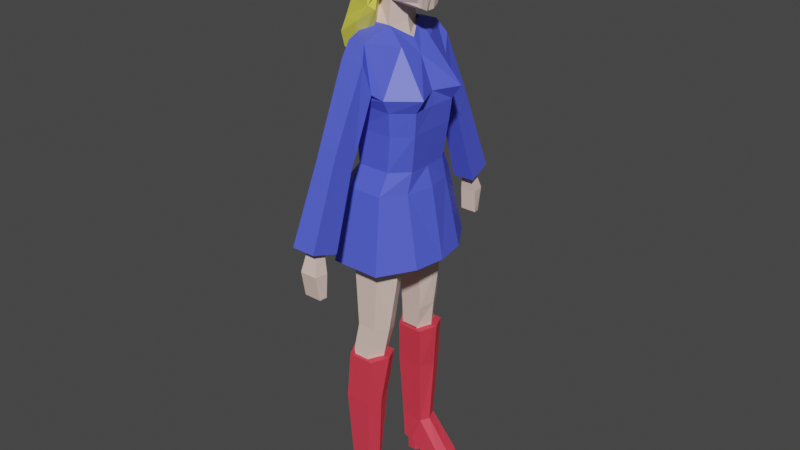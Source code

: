 # Source: female2.blend  (saved by Blender 2.82.7; exported with 4.5.12 LTS)
import bpy
from mathutils import Matrix  # noqa: F401  (used for matrix-valued properties, if any)

bpy.ops.wm.read_factory_settings(use_empty=True)
scene = bpy.context.scene
scene.name = 'Scene'

# ---- collections
col_collection = bpy.data.collections.new('Collection'); scene.collection.children.link(col_collection)

# ---- materials (node trees are filled in below, after node groups)
mat_skin = bpy.data.materials.new('skin')
mat_skin.alpha_threshold = 0.0
mat_skin.use_transparent_shadow = False
mat_skin.line_color = (0.0, 0.0, 0.0, 1.0)
mat_dress = bpy.data.materials.new('DRESS')
mat_dress.use_transparent_shadow = False
mat_bvoots = bpy.data.materials.new('BVOOTS')
mat_bvoots.use_transparent_shadow = False
mat_haare = bpy.data.materials.new('Haare')
mat_haare.use_transparent_shadow = False
mat_head_band = bpy.data.materials.new('HEAD BAND')
mat_head_band.use_transparent_shadow = False

# ---- material node trees
mat_skin.use_nodes = True; mat_skin.node_tree.nodes.clear()
_N = mat_skin.node_tree.nodes; _L = mat_skin.node_tree.links
n0 = _N.new('ShaderNodeOutputMaterial'); n0.name = 'Material Output'; n0.location = (300, 300)
n1 = _N.new('ShaderNodeBsdfPrincipled'); n1.name = 'Principled BSDF'; n1.location = (10, 300)
n1.distribution = 'GGX'
n1.subsurface_method = 'BURLEY'
n1.inputs[0].default_value = (0.8, 0.6046, 0.528, 1.0)
n1.inputs[2].default_value = 0.4
n1.inputs[3].default_value = 1.45
n1.inputs[27].default_value = (0.0, 0.0, 0.0, 1.0)
n1.inputs[28].default_value = 1.0
_L.new(n1.outputs[0], n0.inputs[0])
n0.is_active_output = True
mat_dress.use_nodes = True; mat_dress.node_tree.nodes.clear()
_N = mat_dress.node_tree.nodes; _L = mat_dress.node_tree.links
n0 = _N.new('ShaderNodeOutputMaterial'); n0.name = 'Material Output'; n0.location = (300, 300)
n1 = _N.new('ShaderNodeBsdfPrincipled'); n1.name = 'Principled BSDF'; n1.location = (10, 300)
n1.distribution = 'GGX'
n1.subsurface_method = 'BURLEY'
n1.inputs[0].default_value = (0.08157, 0.1099, 0.8, 1.0)
n1.inputs[3].default_value = 1.45
n1.inputs[27].default_value = (0.0, 0.0, 0.0, 1.0)
n1.inputs[28].default_value = 1.0
_L.new(n1.outputs[0], n0.inputs[0])
n0.is_active_output = True
mat_bvoots.use_nodes = True; mat_bvoots.node_tree.nodes.clear()
_N = mat_bvoots.node_tree.nodes; _L = mat_bvoots.node_tree.links
n0 = _N.new('ShaderNodeOutputMaterial'); n0.name = 'Material Output'; n0.location = (300, 300)
n1 = _N.new('ShaderNodeBsdfPrincipled'); n1.name = 'Principled BSDF'; n1.location = (10, 300)
n1.distribution = 'GGX'
n1.subsurface_method = 'BURLEY'
n1.inputs[0].default_value = (0.8, 0.04611, 0.07681, 1.0)
n1.inputs[3].default_value = 1.45
n1.inputs[27].default_value = (0.0, 0.0, 0.0, 1.0)
n1.inputs[28].default_value = 1.0
_L.new(n1.outputs[0], n0.inputs[0])
n0.is_active_output = True
mat_haare.use_nodes = True; mat_haare.node_tree.nodes.clear()
_N = mat_haare.node_tree.nodes; _L = mat_haare.node_tree.links
n0 = _N.new('ShaderNodeOutputMaterial'); n0.name = 'Material Output'; n0.location = (300, 300)
n1 = _N.new('ShaderNodeBsdfPrincipled'); n1.name = 'Principled BSDF'; n1.location = (10, 300)
n1.distribution = 'GGX'
n1.subsurface_method = 'BURLEY'
n1.inputs[0].default_value = (0.8, 0.7432, 0.08888, 1.0)
n1.inputs[3].default_value = 1.45
n1.inputs[27].default_value = (0.0, 0.0, 0.0, 1.0)
n1.inputs[28].default_value = 1.0
_L.new(n1.outputs[0], n0.inputs[0])
n0.is_active_output = True
mat_head_band.use_nodes = True; mat_head_band.node_tree.nodes.clear()
_N = mat_head_band.node_tree.nodes; _L = mat_head_band.node_tree.links
n0 = _N.new('ShaderNodeOutputMaterial'); n0.name = 'Material Output'; n0.location = (300, 300)
n1 = _N.new('ShaderNodeBsdfPrincipled'); n1.name = 'Principled BSDF'; n1.location = (10, 300)
n1.distribution = 'GGX'
n1.subsurface_method = 'BURLEY'
n1.inputs[0].default_value = (0.8, 0.1423, 0.4614, 1.0)
n1.inputs[3].default_value = 1.45
n1.inputs[27].default_value = (0.0, 0.0, 0.0, 1.0)
n1.inputs[28].default_value = 1.0
_L.new(n1.outputs[0], n0.inputs[0])
n0.is_active_output = True

# ---- world
world_world = bpy.data.worlds.new('World'); scene.world = world_world
world_world.use_nodes = True; world_world.node_tree.nodes.clear()
_N = world_world.node_tree.nodes; _L = world_world.node_tree.links
n0 = _N.new('ShaderNodeOutputWorld'); n0.name = 'World Output'; n0.location = (300, 300)
n1 = _N.new('ShaderNodeBackground'); n1.name = 'Background'; n1.location = (10, 300)
n1.inputs[0].default_value = (0.05088, 0.05088, 0.05088, 1.0)
_L.new(n1.outputs[0], n0.inputs[0])
n0.is_active_output = True
world_world.color = (0.05088, 0.05088, 0.05088)
world_world.use_sun_shadow = False
world_world.sun_shadow_jitter_overblur = 0.0

# ---- meshes
me_cube = bpy.data.meshes.new('Cube')
me_cube.from_pydata([(-0.01451, 0.393, 1.413), (0.1159, 0.3228, 0.159), (0.1018, 0.2664, 0.5441), (0.1266, 0.2759, 0.8086), (-0.1419, 0.393, 1.413), (-0.1942, 0.3228, 0.159), (0.1321, 0.2869, 0.9971), (0.04591, 0.3073, 1.32), (-0.3089, 0.0, 0.1628), (0.08083, 0.0, 1.49), (-0.2085, 0.0, 1.49), (0.2212, 0.0, 0.1628), (-0.1662, 0.3171, 1.392), (-0.1932, 0.2869, 1.036), (-0.1574, 0.2759, 0.8086), (-0.133, 0.2664, 0.5441), (0.2273, 0.0, 1.103), (0.2411, 0.0, 0.9971), (0.2319, 0.0, 0.8086), (0.1903, 0.0, 0.5348), (-0.2339, 0.0, 1.175), (-0.22, 0.0, 1.036), (-0.1778, 0.0, 0.8086), (-0.1964, 0.0, 0.5348), (0.2012, 0.05297, -0.02473), (-0.2807, 0.05297, -0.02473), (-0.2807, 0.0, -0.03366), (0.2012, 0.0, -0.03366), (-0.2807, 0.0, -0.03366), (0.2012, 0.0, -0.03366), (-0.1327, 0.1687, -0.9388), (0.05871, 0.1687, -0.9388), (-0.1327, 0.1687, -0.9388), (0.05871, 0.1687, -0.9388), (-0.1105, 0.4075, -0.8744), (0.04847, 0.4075, -0.8744), (0.006179, 0.1912, -1.152), (-0.1464, 0.4291, -1.115), (0.006179, 0.1912, -1.152), (-0.1468, 0.1912, -1.152), (0.004823, 0.4291, -1.115), (-0.1468, 0.1912, -1.152), (-0.1283, 0.1151, -0.4917), (0.09214, 0.1151, -0.4917), (-0.1283, 0.1151, -0.4917), (-0.1387, 0.4053, -0.372), (0.08418, 0.4053, -0.372), (0.09214, 0.1151, -0.4917), (-0.162, 0.09274, -0.2403), (-0.0859, 0.4217, -0.07377), (0.1037, 0.09274, -0.2403), (0.04555, 0.4217, -0.07377), (0.1211, 0.264, 0.3375), (-0.1559, 0.264, 0.3375), (0.1889, 0.0, 0.3395), (-0.2646, 0.0, 0.3395), (-0.2085, 0.2321, 1.49), (0.2085, 0.2779, 0.1607), (-0.2594, 0.2779, 0.1607), (0.06187, 0.1601, 1.49), (0.1903, 0.1176, 0.5399), (0.2319, 0.1348, 0.8086), (0.2503, 0.2074, 0.9971), (0.3266, 0.2185, 1.103), (-0.1964, 0.1176, 0.5399), (-0.1778, 0.1348, 0.8086), (-0.22, 0.2074, 1.036), (-0.2339, 0.2185, 1.175), (-0.2646, 0.2459, 0.3384), (0.1889, 0.2459, 0.3384), (0.2112, 0.0, 0.06457), (-0.2915, 0.0, 0.06457), (-0.2339, 0.2892, 0.06843), (0.2041, 0.2892, 0.06843), (0.108, 0.2881, -0.9066), (-0.1587, 0.2881, -0.9066), (-0.2188, 0.3101, -1.134), (0.0722, 0.3101, -1.134), (0.1805, 0.2743, -0.4319), (-0.1889, 0.2743, -0.4319), (-0.186, 0.2923, -0.1578), (0.1846, 0.2923, -0.1578), (-0.2915, 0.1576, 0.06667), (0.2112, 0.1576, 0.06667), (-0.01638, 0.4647, 1.298), (-0.1419, 0.4647, 1.298), (0.007853, 0.466, 1.187), (-0.1123, 0.466, 1.187), (0.01532, 0.7786, 0.663), (-0.07112, 0.7786, 0.663), (0.02746, 0.7263, 0.5956), (-0.05625, 0.7263, 0.5956), (-0.002868, 0.976, 0.04759), (-0.0961, 0.976, 0.04759), (0.01023, 0.9046, 0.02097), (-0.08006, 0.9046, 0.02097), (-0.07112, 0.7374, 0.762), (-0.05625, 0.6871, 0.6751), (0.01532, 0.7374, 0.762), (0.02746, 0.6871, 0.6751), (0.0318, 1.031, -0.1249), (-0.1154, 1.031, -0.1249), (0.0449, 0.9208, -0.1292), (-0.09932, 0.9208, -0.1292), (0.0318, 0.9935, -0.334), (-0.1154, 0.9935, -0.334), (0.0449, 0.9334, -0.3273), (-0.09932, 0.9334, -0.3273), (0.005583, 0.1596, 1.573), (-0.1556, 0.1596, 1.573), (0.05901, 0.0, 1.587), (-0.1867, 0.0, 1.587), (-0.003649, 0.125, 1.764), (-0.1372, 0.09351, 1.73), (0.05435, 0.0, 1.7), (-0.1484, 0.0, 1.724), (-0.07862, 0.1214, 1.769), (-0.04484, 0.1587, 2.235), (0.2246, 0.09986, 1.769), (0.0443, 0.1355, 2.268), (-0.05677, 0.0, 2.259), (0.2453, 0.0, 1.699), (0.08686, 0.0, 2.322), (-0.05069, 0.1018, 2.153), (-0.1324, 0.1726, 2.022), (-0.08884, 0.1687, 1.891), (0.2056, 0.1785, 2.188), (0.2121, 0.2015, 2.022), (0.2538, 0.1661, 1.891), (0.271, 0.0, 2.188), (0.3031, 0.0, 2.022), (0.2903, 0.0, 1.881), (-0.1173, 0.0, 2.152), (-0.2004, 0.0, 2.022), (-0.1523, 0.0, 1.881), (-0.05732, 0.07991, 2.252), (0.2607, 0.03799, 1.707), (0.08918, 0.04347, 2.317), (0.2903, 0.05168, 1.883), (0.3031, 0.0599, 2.022), (0.2631, 0.05716, 2.188), (-0.1523, 0.05168, 1.883), (-0.2004, 0.0599, 2.022), (-0.1025, 0.02742, 2.147), (-0.05258, 0.1276, 2.243), (0.2556, 0.08807, 1.733), (-0.1426, 0.1006, 1.887), (-0.16, 0.1235, 2.022), (-0.07819, 0.08012, 2.151), (0.06872, 0.1197, 2.274), (0.2841, 0.114, 1.887), (0.2778, 0.1389, 2.022), (0.2404, 0.1325, 2.188), (0.1214, 0.1381, 1.769), (-0.01532, 0.1618, 2.235), (0.0172, 0.1638, 2.235), (-0.004183, 0.0, 2.257), (0.02777, 0.0, 2.255), (0.177, 0.0, 1.696), (-0.004743, 0.1879, 1.891), (0.1428, 0.1879, 1.891), (-0.03256, 0.2178, 2.022), (0.1353, 0.2178, 2.022), (-0.002761, 0.1052, 2.154), (0.09242, 0.1096, 2.148), (0.1617, 0.03799, 1.716), (0.05334, 0.03799, 1.714), (-0.008302, 0.07991, 2.251), (0.04072, 0.07991, 2.249), (-0.01373, 0.1257, 2.243), (0.02319, 0.1218, 2.242), (0.1415, 0.08807, 1.743), (0.0275, 0.08807, 1.742), (-0.1487, 0.0352, 1.773), (0.08802, 0.02173, 2.319), (0.2903, 0.009008, 1.882), (0.3031, 0.01714, 2.022), (0.2671, 0.02858, 2.188), (-0.05705, 0.05818, 2.256), (0.253, 0.01899, 1.703), (-0.1523, 0.009008, 1.882), (-0.2004, 0.01714, 2.022), (-0.1093, 0.009, 2.147), (0.06392, 0.01899, 1.704), (0.1694, 0.01899, 1.706), (0.03425, 0.05818, 2.252), (-0.006242, 0.05818, 2.254), (0.3287, 0.0, 1.883), (0.3287, 0.01116, 1.884), (0.2012, 0.05297, -0.02473), (-0.2807, 0.05297, -0.02473), (-0.004435, 0.442, -1.258), (-0.004964, 0.2045, -1.279), (-0.1168, 0.442, -1.258), (-0.1863, 0.3232, -1.269), (0.05452, 0.3232, -1.269), (-0.1189, 0.2045, -1.279), (-0.1173, 0.0, 2.152)], [(36, 31), (30, 39), (30, 42), (41, 38)], [(61, 62, 17, 18), (62, 63, 16, 17), (67, 56, 4, 12), (60, 61, 18, 19), (53, 15, 2, 52), (7, 12, 87, 86), (63, 59, 9, 16), (69, 60, 19, 54), (0, 4, 109, 108), (15, 14, 3, 2), (14, 13, 6, 3), (13, 12, 7, 6), (68, 64, 15, 53), (64, 65, 14, 15), (65, 66, 13, 14), (66, 67, 12, 13), (83, 70, 27, 24), (82, 72, 25), (24, 27, 29), (27, 26, 28, 29), (45, 46, 35, 34), (79, 45, 34, 75), (78, 43, 33, 74), (34, 35, 40, 37), (75, 34, 37, 76), (74, 33, 38, 77), (81, 50, 43, 78), (80, 49, 45, 79), (49, 51, 46, 45), (5, 1, 51, 49), (72, 5, 49, 80), (73, 24, 50, 81), (58, 68, 53, 5), (57, 69, 54, 11), (5, 53, 52, 1), (1, 52, 69, 57), (8, 55, 68, 58), (26, 25, 28), (71, 82, 25, 26), (73, 83, 24), (21, 20, 67, 66), (22, 21, 66, 65), (23, 22, 65, 64), (55, 23, 64, 68), (59, 0, 108), (52, 2, 60, 69), (7, 0, 59, 63), (2, 3, 61, 60), (20, 10, 56, 67), (6, 7, 63, 62), (3, 6, 62, 61), (1, 57, 83, 73), (8, 58, 82, 71), (1, 73, 81, 51), (25, 72, 80, 48), (48, 80, 79, 44), (51, 81, 78, 46), (35, 74, 77, 40), (32, 75, 76, 41), (46, 78, 74, 35), (44, 79, 75, 32), (58, 5, 72, 82), (57, 11, 70, 83), (31, 30, 32, 41, 39, 38, 36, 33), (43, 44, 42, 32, 30, 33, 31, 47), (50, 48, 42, 44, 43, 47), (97, 96, 89, 91), (4, 0, 84, 85), (12, 4, 85, 87), (0, 7, 86, 84), (89, 88, 92, 93), (96, 98, 88, 89), (98, 99, 90, 88), (99, 97, 91, 90), (93, 92, 100, 101), (88, 90, 94, 92), (90, 91, 95, 94), (91, 89, 93, 95), (86, 87, 97, 99), (84, 86, 99, 98), (85, 84, 98, 96), (87, 85, 96, 97), (101, 100, 104, 105), (92, 94, 102, 100), (94, 95, 103, 102), (95, 93, 101, 103), (107, 105, 104, 106), (100, 102, 106, 104), (102, 103, 107, 106), (103, 101, 105, 107), (108, 109, 113, 112), (112, 113, 115, 114), (56, 10, 111, 109), (9, 59, 108, 110), (4, 56, 109), (110, 108, 112, 114), (109, 111, 115, 113), (148, 144, 117, 123), (164, 155, 119, 126), (186, 178, 120, 156), (184, 179, 121, 158), (177, 174, 122, 129), (179, 175, 131, 121), (175, 176, 188), (176, 177, 129, 130), (153, 160, 128, 118), (160, 162, 127, 128), (162, 164, 126, 127), (113, 146, 125, 116), (146, 147, 124, 125), (147, 148, 123, 124), (181, 182, 143, 142), (180, 181, 142, 141), (173, 180, 141, 113), (151, 152, 140, 139), (150, 151, 139, 138), (145, 150, 138, 136), (152, 149, 137, 140), (171, 145, 136, 165), (169, 144, 135, 167), (182, 178, 135, 143), (154, 117, 144, 169), (153, 118, 145, 171), (126, 119, 149, 152), (118, 128, 150, 145), (128, 127, 151, 150), (127, 126, 152, 151), (142, 143, 148, 147), (141, 142, 147, 146), (113, 141, 146), (143, 135, 144, 148), (112, 153, 171, 172), (119, 155, 170, 149), (155, 154, 169, 170), (149, 170, 168, 137), (170, 169, 167, 168), (172, 171, 165, 166), (124, 123, 163, 161), (161, 163, 164, 162), (125, 124, 161, 159), (159, 161, 162, 160), (116, 125, 159, 112), (112, 159, 160, 153), (183, 184, 158, 114), (174, 185, 157, 122), (185, 186, 156, 157), (123, 117, 154, 163), (163, 154, 155, 164), (168, 167, 186, 185), (137, 168, 185, 174), (166, 165, 184, 183), (132, 120, 178, 182, 197), (115, 134, 180, 173), (134, 133, 181, 180), (133, 132, 197, 182, 181), (139, 140, 177, 176), (138, 139, 176, 175), (136, 138, 175, 179), (140, 137, 174, 177), (165, 136, 179, 184), (167, 135, 178, 186), (131, 175, 188, 187), (176, 130, 187, 188), (25, 24, 50, 48), (28, 25, 24, 29), (24, 189, 50), (189, 190, 48, 50), (190, 25, 48), (112, 172, 166, 183, 114), (113, 116, 112), (115, 173, 113), (40, 77, 195, 191), (41, 76, 194, 196), (37, 40, 191, 193), (76, 37, 193, 194), (77, 38, 192, 195)])
_uv = me_cube.uv_layers.new(name='UVMap')
_uv.uv.foreach_set('vector', [0.475, 0.5569, 0.525, 0.5569, 0.525, 0.625, 0.475, 0.625, 0.525, 0.5569, 0.575, 0.5569, 0.575, 0.625, 0.525, 0.625, 0.575, 0.1931, 0.625, 0.1931, 0.625, 0.25, 0.575, 0.25, 0.425, 0.5569, 0.475, 0.5569, 0.475, 0.625, 0.425, 0.625, 0.3993, 0.25, 0.425, 0.25, 0.425, 0.5, 0.3993, 0.5, 0.575, 0.5, 0.575, 0.25, 0.575, 0.25, 0.575, 0.5, 0.575, 0.5569, 0.625, 0.5569, 0.625, 0.625, 0.575, 0.625, 0.3993, 0.5569, 0.425, 0.5569, 0.425, 0.625, 0.3993, 0.625, 0.625, 0.5, 0.875, 0.5, 0.875, 0.5, 0.625, 0.5, 0.425, 0.25, 0.475, 0.25, 0.475, 0.5, 0.425, 0.5, 0.475, 0.25, 0.525, 0.25, 0.525, 0.5, 0.475, 0.5, 0.525, 0.25, 0.575, 0.25, 0.575, 0.5, 0.525, 0.5, 0.3993, 0.1931, 0.425, 0.1931, 0.425, 0.25, 0.3993, 0.25, 0.425, 0.1931, 0.475, 0.1931, 0.475, 0.25, 0.425, 0.25, 0.475, 0.1931, 0.525, 0.1931, 0.525, 0.25, 0.475, 0.25, 0.525, 0.1931, 0.575, 0.1931, 0.575, 0.25, 0.525, 0.25, 0.375, 0.5569, 0.375, 0.625, 0.375, 0.625, 0.375, 0.5569, 0.375, 0.1931, 0.375, 0.25, 0.375, 0.1931, 0.375, 0.5569, 0.375, 0.625, 0.375, 0.625, 0.0, 0.0, 0.0, 0.0, 0.0, 0.0, 0.0, 0.0, 0.375, 0.25, 0.375, 0.5, 0.375, 0.5, 0.375, 0.25, 0.375, 0.25, 0.375, 0.25, 0.375, 0.25, 0.375, 0.25, 0.375, 0.5, 0.375, 0.5, 0.375, 0.5, 0.375, 0.5, 0.375, 0.25, 0.375, 0.5, 0.375, 0.5, 0.375, 0.25, 0.375, 0.25, 0.375, 0.25, 0.375, 0.25, 0.375, 0.25, 0.375, 0.5, 0.375, 0.5, 0.375, 0.5, 0.375, 0.5, 0.375, 0.5, 0.375, 0.5, 0.375, 0.5, 0.375, 0.5, 0.375, 0.25, 0.375, 0.25, 0.375, 0.25, 0.375, 0.25, 0.375, 0.25, 0.375, 0.5, 0.375, 0.5, 0.375, 0.25, 0.375, 0.25, 0.375, 0.5, 0.375, 0.5, 0.375, 0.25, 0.375, 0.25, 0.375, 0.25, 0.375, 0.25, 0.375, 0.25, 0.375, 0.5, 0.375, 0.5, 0.375, 0.5, 0.375, 0.5, 0.375, 0.1931, 0.3993, 0.1931, 0.3993, 0.25, 0.375, 0.25, 0.375, 0.5569, 0.3993, 0.5569, 0.3993, 0.625, 0.375, 0.625, 0.375, 0.25, 0.3993, 0.25, 0.3993, 0.5, 0.375, 0.5, 0.375, 0.5, 0.3993, 0.5, 0.3993, 0.5569, 0.375, 0.5569, 0.375, 0.125, 0.3993, 0.125, 0.3993, 0.1931, 0.375, 0.1931, 0.375, 0.125, 0.1875, 0.09657, 0.375, 0.125, 0.375, 0.125, 0.375, 0.1931, 0.375, 0.1931, 0.375, 0.125, 0.375, 0.5, 0.375, 0.5569, 0.375, 0.5, 0.525, 0.125, 0.575, 0.125, 0.575, 0.1931, 0.525, 0.1931, 0.475, 0.125, 0.525, 0.125, 0.525, 0.1931, 0.475, 0.1931, 0.425, 0.125, 0.475, 0.125, 0.475, 0.1931, 0.425, 0.1931, 0.3993, 0.125, 0.425, 0.125, 0.425, 0.1931, 0.3993, 0.1931, 0.625, 0.5569, 0.625, 0.5, 0.625, 0.5569, 0.3993, 0.5, 0.425, 0.5, 0.425, 0.5569, 0.3993, 0.5569, 0.575, 0.5, 0.625, 0.5, 0.625, 0.5569, 0.575, 0.5569, 0.425, 0.5, 0.475, 0.5, 0.475, 0.5569, 0.425, 0.5569, 0.575, 0.125, 0.625, 0.125, 0.625, 0.1931, 0.575, 0.1931, 0.525, 0.5, 0.575, 0.5, 0.575, 0.5569, 0.525, 0.5569, 0.475, 0.5, 0.525, 0.5, 0.525, 0.5569, 0.475, 0.5569, 0.375, 0.5, 0.375, 0.5569, 0.375, 0.5569, 0.375, 0.5, 0.375, 0.125, 0.375, 0.1931, 0.375, 0.1931, 0.375, 0.125, 0.375, 0.5, 0.375, 0.5, 0.375, 0.5, 0.375, 0.5, 0.375, 0.25, 0.375, 0.25, 0.375, 0.25, 0.375, 0.25, 0.375, 0.25, 0.375, 0.25, 0.375, 0.25, 0.375, 0.25, 0.375, 0.5, 0.375, 0.5, 0.375, 0.5, 0.375, 0.5, 0.375, 0.5, 0.375, 0.5, 0.375, 0.5, 0.375, 0.5, 0.375, 0.25, 0.375, 0.25, 0.375, 0.25, 0.375, 0.25, 0.375, 0.5, 0.375, 0.5, 0.375, 0.5, 0.375, 0.5, 0.375, 0.25, 0.375, 0.25, 0.375, 0.25, 0.375, 0.25, 0.375, 0.1931, 0.375, 0.25, 0.375, 0.25, 0.375, 0.1931, 0.375, 0.5569, 0.375, 0.625, 0.375, 0.625, 0.375, 0.5569, 0.0, 0.0, 0.0, 0.0, 0.375, 0.25, 0.375, 0.25, 0.0, 0.0, 0.0, 0.0, 0.0, 0.0, 0.0, 0.0, 0.0, 0.0, 0.0, 0.0, 0.0, 0.0, 0.375, 0.25, 0.0, 0.0, 0.0, 0.0, 0.0, 0.0, 0.1875, 0.25, 0.375, 0.5, 0.375, 0.25, 0.0, 0.0, 0.0, 0.0, 0.0, 0.0, 0.1875, 0.25, 0.575, 0.25, 0.625, 0.25, 0.625, 0.25, 0.575, 0.25, 0.875, 0.5, 0.625, 0.5, 0.625, 0.5, 0.875, 0.5, 0.575, 0.25, 0.625, 0.25, 0.625, 0.25, 0.575, 0.25, 0.625, 0.5, 0.575, 0.5, 0.575, 0.5, 0.625, 0.5, 0.875, 0.5, 0.625, 0.5, 0.625, 0.5, 0.875, 0.5, 0.875, 0.5, 0.625, 0.5, 0.625, 0.5, 0.875, 0.5, 0.625, 0.5, 0.575, 0.5, 0.575, 0.5, 0.625, 0.5, 0.575, 0.5, 0.575, 0.25, 0.575, 0.25, 0.575, 0.5, 0.875, 0.5, 0.625, 0.5, 0.625, 0.5, 0.875, 0.5, 0.625, 0.5, 0.575, 0.5, 0.575, 0.5, 0.625, 0.5, 0.575, 0.5, 0.575, 0.25, 0.575, 0.25, 0.575, 0.5, 0.575, 0.25, 0.625, 0.25, 0.625, 0.25, 0.575, 0.25, 0.575, 0.5, 0.575, 0.25, 0.575, 0.25, 0.575, 0.5, 0.625, 0.5, 0.575, 0.5, 0.575, 0.5, 0.625, 0.5, 0.875, 0.5, 0.625, 0.5, 0.625, 0.5, 0.875, 0.5, 0.575, 0.25, 0.625, 0.25, 0.625, 0.25, 0.575, 0.25, 0.875, 0.5, 0.625, 0.5, 0.625, 0.5, 0.875, 0.5, 0.625, 0.5, 0.575, 0.5, 0.575, 0.5, 0.625, 0.5, 0.575, 0.5, 0.575, 0.25, 0.575, 0.25, 0.575, 0.5, 0.575, 0.25, 0.625, 0.25, 0.625, 0.25, 0.575, 0.25, 0.575, 0.25, 0.625, 0.25, 0.625, 0.5, 0.575, 0.5, 0.625, 0.5, 0.575, 0.5, 0.575, 0.5, 0.625, 0.5, 0.575, 0.5, 0.575, 0.25, 0.575, 0.25, 0.575, 0.5, 0.575, 0.25, 0.625, 0.25, 0.625, 0.25, 0.575, 0.25, 0.625, 0.5, 0.875, 0.5, 0.875, 0.5, 0.625, 0.5, 0.625, 0.5569, 0.875, 0.5569, 0.875, 0.625, 0.625, 0.625, 0.625, 0.1931, 0.625, 0.125, 0.625, 0.125, 0.625, 0.1931, 0.625, 0.625, 0.625, 0.5569, 0.625, 0.5569, 0.625, 0.625, 0.625, 0.25, 0.625, 0.1931, 0.625, 0.25, 0.625, 0.625, 0.625, 0.5569, 0.625, 0.5569, 0.625, 0.625, 0.625, 0.1931, 0.625, 0.125, 0.625, 0.125, 0.625, 0.1931, 0.5625, 0.2047, 0.625, 0.2047, 0.625, 0.25, 0.5625, 0.25, 0.5625, 0.4167, 0.625, 0.4167, 0.625, 0.5, 0.5625, 0.5, 0.7917, 0.6078, 0.875, 0.6078, 0.875, 0.625, 0.7917, 0.625, 0.2917, 0.6078, 0.375, 0.6078, 0.375, 0.625, 0.2917, 0.625, 0.5625, 0.6078, 0.625, 0.6078, 0.625, 0.625, 0.5625, 0.625, 0.375, 0.6078, 0.4375, 0.6078, 0.4375, 0.625, 0.375, 0.625, 0.4375, 0.6078, 0.5, 0.6078, 0.4375, 0.6078, 0.5, 0.6078, 0.5625, 0.6078, 0.5625, 0.625, 0.5, 0.625, 0.375, 0.4167, 0.4375, 0.4167, 0.4375, 0.5, 0.375, 0.5, 0.4375, 0.4167, 0.5, 0.4167, 0.5, 0.5, 0.4375, 0.5, 0.5, 0.4167, 0.5625, 0.4167, 0.5625, 0.5, 0.5, 0.5, 0.375, 0.2047, 0.4375, 0.2047, 0.4375, 0.25, 0.375, 0.25, 0.4375, 0.2047, 0.5, 0.2047, 0.5, 0.25, 0.4375, 0.25, 0.5, 0.2047, 0.5625, 0.2047, 0.5625, 0.25, 0.5, 0.25, 0.5, 0.1422, 0.5625, 0.1422, 0.5625, 0.1594, 0.5, 0.1594, 0.4375, 0.1422, 0.5, 0.1422, 0.5, 0.1594, 0.4375, 0.1594, 0.375, 0.1422, 0.4375, 0.1422, 0.4375, 0.1594, 0.375, 0.1594, 0.5, 0.5453, 0.5625, 0.5453, 0.5625, 0.5906, 0.5, 0.5906, 0.4375, 0.5453, 0.5, 0.5453, 0.5, 0.5906, 0.4375, 0.5906, 0.375, 0.5453, 0.4375, 0.5453, 0.4375, 0.5906, 0.375, 0.5906, 0.5625, 0.5453, 0.625, 0.5453, 0.625, 0.5906, 0.5625, 0.5906, 0.2917, 0.5453, 0.375, 0.5453, 0.375, 0.5906, 0.2917, 0.5906, 0.7917, 0.5453, 0.875, 0.5453, 0.875, 0.5906, 0.7917, 0.5906, 0.5625, 0.1422, 0.625, 0.1422, 0.625, 0.1594, 0.5625, 0.1594, 0.7917, 0.5, 0.875, 0.5, 0.875, 0.5453, 0.7917, 0.5453, 0.2917, 0.5, 0.375, 0.5, 0.375, 0.5453, 0.2917, 0.5453, 0.5625, 0.5, 0.625, 0.5, 0.625, 0.5453, 0.5625, 0.5453, 0.375, 0.5, 0.4375, 0.5, 0.4375, 0.5453, 0.375, 0.5453, 0.4375, 0.5, 0.5, 0.5, 0.5, 0.5453, 0.4375, 0.5453, 0.5, 0.5, 0.5625, 0.5, 0.5625, 0.5453, 0.5, 0.5453, 0.5, 0.1594, 0.5625, 0.1594, 0.5625, 0.2047, 0.5, 0.2047, 0.4375, 0.1594, 0.5, 0.1594, 0.5, 0.2047, 0.4375, 0.2047, 0.375, 0.1594, 0.4375, 0.1594, 0.4375, 0.2047, 0.5625, 0.1594, 0.625, 0.1594, 0.625, 0.2047, 0.5625, 0.2047, 0.2083, 0.5, 0.2917, 0.5, 0.2917, 0.5453, 0.2083, 0.5453, 0.625, 0.5, 0.7083, 0.5, 0.7083, 0.5453, 0.625, 0.5453, 0.7083, 0.5, 0.7917, 0.5, 0.7917, 0.5453, 0.7083, 0.5453, 0.625, 0.5453, 0.7083, 0.5453, 0.7083, 0.5906, 0.625, 0.5906, 0.7083, 0.5453, 0.7917, 0.5453, 0.7917, 0.5906, 0.7083, 0.5906, 0.2083, 0.5453, 0.2917, 0.5453, 0.2917, 0.5906, 0.2083, 0.5906, 0.5, 0.25, 0.5625, 0.25, 0.5625, 0.3333, 0.5, 0.3333, 0.5, 0.3333, 0.5625, 0.3333, 0.5625, 0.4167, 0.5, 0.4167, 0.4375, 0.25, 0.5, 0.25, 0.5, 0.3333, 0.4375, 0.3333, 0.4375, 0.3333, 0.5, 0.3333, 0.5, 0.4167, 0.4375, 0.4167, 0.375, 0.25, 0.4375, 0.25, 0.4375, 0.3333, 0.375, 0.3333, 0.375, 0.3333, 0.4375, 0.3333, 0.4375, 0.4167, 0.375, 0.4167, 0.2083, 0.6078, 0.2917, 0.6078, 0.2917, 0.625, 0.2083, 0.625, 0.625, 0.6078, 0.7083, 0.6078, 0.7083, 0.625, 0.625, 0.625, 0.7083, 0.6078, 0.7917, 0.6078, 0.7917, 0.625, 0.7083, 0.625, 0.5625, 0.25, 0.625, 0.25, 0.625, 0.3333, 0.5625, 0.3333, 0.5625, 0.3333, 0.625, 0.3333, 0.625, 0.4167, 0.5625, 0.4167, 0.7083, 0.5906, 0.7917, 0.5906, 0.7917, 0.6078, 0.7083, 0.6078, 0.625, 0.5906, 0.7083, 0.5906, 0.7083, 0.6078, 0.625, 0.6078, 0.2083, 0.5906, 0.2917, 0.5906, 0.2917, 0.6078, 0.2083, 0.6078, 0.5625, 0.125, 0.625, 0.125, 0.625, 0.1422, 0.5625, 0.1422, 0.5625, 0.125, 0.375, 0.125, 0.4375, 0.125, 0.4375, 0.1422, 0.375, 0.1422, 0.4375, 0.125, 0.5, 0.125, 0.5, 0.1422, 0.4375, 0.1422, 0.5, 0.125, 0.5625, 0.125, 0.5625, 0.125, 0.5625, 0.1422, 0.5, 0.1422, 0.5, 0.5906, 0.5625, 0.5906, 0.5625, 0.6078, 0.5, 0.6078, 0.4375, 0.5906, 0.5, 0.5906, 0.5, 0.6078, 0.4375, 0.6078, 0.375, 0.5906, 0.4375, 0.5906, 0.4375, 0.6078, 0.375, 0.6078, 0.5625, 0.5906, 0.625, 0.5906, 0.625, 0.6078, 0.5625, 0.6078, 0.2917, 0.5906, 0.375, 0.5906, 0.375, 0.6078, 0.2917, 0.6078, 0.7917, 0.5906, 0.875, 0.5906, 0.875, 0.6078, 0.7917, 0.6078, 0.4375, 0.625, 0.4375, 0.6078, 0.4375, 0.6078, 0.4375, 0.625, 0.5, 0.6078, 0.5, 0.625, 0.5, 0.625, 0.5, 0.6078, 0.1875, 0.09657, 0.0, 0.0, 0.0, 0.0, 0.1875, 0.09657, 0.375, 0.125, 0.1875, 0.09657, 0.0, 0.0, 0.375, 0.625, 0.0, 0.0, 0.0, 0.0, 0.0, 0.0, 0.0, 0.0, 0.0, 0.0, 0.0, 0.0, 0.0, 0.0, 0.0, 0.0, 0.0, 0.0, 0.0, 0.0, 0.0, 0.0, 0.0, 0.0, 0.0, 0.0, 0.0, 0.0, 0.0, 0.0, 0.0, 0.0, 0.0, 0.0, 0.0, 0.0, 0.0, 0.0, 0.0, 0.0, 0.0, 0.0, 0.375, 0.5, 0.375, 0.5, 0.375, 0.5, 0.375, 0.5, 0.375, 0.25, 0.375, 0.25, 0.375, 0.25, 0.375, 0.25, 0.375, 0.25, 0.375, 0.5, 0.375, 0.5, 0.375, 0.25, 0.375, 0.25, 0.375, 0.25, 0.375, 0.25, 0.375, 0.25, 0.375, 0.5, 0.375, 0.5, 0.3125, 0.4167, 0.375, 0.5])
me_cube.materials.append(mat_skin)
me_cube.use_remesh_preserve_volume = False
me_cube.use_remesh_preserve_attributes = False
me_cube.use_mirror_vertex_groups = False
me_cube.update()
me_cube_002 = bpy.data.meshes.new('Cube.002')
me_cube_002.from_pydata([(-0.00608, 0.4133, 1.506), (0.1334, 0.3284, 0.5083), (0.1568, 0.3277, 0.8055), (-0.1525, 0.4135, 1.504), (0.1614, 0.3474, 0.9927), (0.1569, 0.4005, 1.103), (0.1812, 0.0, 1.366), (-0.2297, 0.0, 1.498), (-0.1963, 0.3969, 1.173), (-0.1829, 0.3805, 1.032), (-0.1689, 0.3268, 0.8047), (-0.1457, 0.3273, 0.5098), (0.2901, 0.0, 1.107), (0.3044, 0.0, 0.9933), (0.2955, 0.0, 0.806), (0.254, 0.0, 0.4941), (-0.2981, 0.0, 1.177), (-0.284, 0.0, 1.032), (-0.2376, 0.0, 0.8039), (-0.219, 0.0, 0.498), (0.1299, 0.4224, 0.3363), (-0.1654, 0.4211, 0.3378), (0.3049, 0.0, 0.3278), (-0.3486, 0.0, 0.3354), (-0.2287, 0.2366, 1.499), (0.1327, 0.1644, 1.447), (0.2532, 0.1842, 0.5002), (0.2943, 0.2025, 0.8057), (0.3125, 0.2142, 0.9921), (0.3897, 0.2232, 1.106), (-0.2185, 0.1827, 0.5034), (-0.237, 0.2006, 0.804), (-0.2833, 0.213, 1.032), (-0.2976, 0.2238, 1.177), (-0.3346, 0.2321, 0.3352), (0.2512, 0.234, 0.3302), (0.3724, 0.2657, -0.2663), (-0.4063, 0.2635, -0.2613), (-0.4714, 0.0, -0.2611), (0.4125, 0.0, -0.2687), (0.04321, 0.4882, 1.383), (-0.1541, 0.4894, 1.381), (0.07324, 0.4319, 1.141), (-0.1288, 0.4276, 1.137), (0.03661, 0.8063, 0.7178), (-0.1294, 0.8037, 0.7166), (0.05915, 0.6429, 0.6228), (-0.1034, 0.6398, 0.622), (0.0505, 1.065, 0.08276), (-0.1554, 1.062, 0.08176), (0.07478, 0.8425, 0.01335), (-0.1231, 0.8401, 0.01292), (-0.1296, 0.7618, 0.817), (-0.1029, 0.6005, 0.7004), (0.03685, 0.7643, 0.8182), (0.05862, 0.6032, 0.7014), (0.02002, 0.1656, 1.586), (-0.1704, 0.1641, 1.586), (0.1126, 0.0, 1.478), (-0.2073, 0.0, 1.593), (-0.2294, 0.5452, -0.273), (0.1935, 0.5467, -0.2745)], [], [(27, 28, 13, 14), (28, 29, 12, 13), (33, 24, 3, 8), (26, 27, 14, 15), (21, 11, 1, 20), (5, 8, 43, 42), (29, 25, 6, 12), (35, 26, 15, 22), (0, 3, 57, 56), (11, 10, 2, 1), (10, 9, 4, 2), (9, 8, 5, 4), (34, 30, 11, 21), (30, 31, 10, 11), (31, 32, 9, 10), (32, 33, 8, 9), (34, 21, 60, 37), (20, 35, 36, 61), (17, 16, 33, 32), (18, 17, 32, 31), (19, 18, 31, 30), (23, 19, 30, 34), (25, 0, 56), (20, 1, 26, 35), (5, 0, 25, 29), (1, 2, 27, 26), (16, 7, 24, 33), (4, 5, 29, 28), (2, 4, 28, 27), (35, 22, 39, 36), (53, 52, 45, 47), (3, 0, 40, 41), (8, 3, 41, 43), (0, 5, 42, 40), (45, 44, 48, 49), (52, 54, 44, 45), (54, 55, 46, 44), (55, 53, 47, 46), (44, 46, 50, 48), (46, 47, 51, 50), (47, 45, 49, 51), (42, 43, 53, 55), (40, 42, 55, 54), (41, 40, 54, 52), (43, 41, 52, 53), (24, 7, 59, 57), (6, 25, 56, 58), (3, 24, 57), (21, 20, 61, 60), (23, 34, 37, 38), (60, 61, 36, 39, 38, 37)])
_uv = me_cube_002.uv_layers.new(name='UVMap')
_uv.uv.foreach_set('vector', [0.475, 0.5569, 0.525, 0.5569, 0.525, 0.625, 0.475, 0.625, 0.525, 0.5569, 0.575, 0.5569, 0.575, 0.625, 0.525, 0.625, 0.575, 0.1931, 0.625, 0.1931, 0.625, 0.25, 0.575, 0.25, 0.425, 0.5569, 0.475, 0.5569, 0.475, 0.625, 0.425, 0.625, 0.3993, 0.25, 0.425, 0.25, 0.425, 0.5, 0.3993, 0.5, 0.575, 0.5, 0.575, 0.25, 0.575, 0.25, 0.575, 0.5, 0.575, 0.5569, 0.625, 0.5569, 0.625, 0.625, 0.575, 0.625, 0.3993, 0.5569, 0.425, 0.5569, 0.425, 0.625, 0.3993, 0.625, 0.625, 0.5, 0.875, 0.5, 0.875, 0.5, 0.625, 0.5, 0.425, 0.25, 0.475, 0.25, 0.475, 0.5, 0.425, 0.5, 0.475, 0.25, 0.525, 0.25, 0.525, 0.5, 0.475, 0.5, 0.525, 0.25, 0.575, 0.25, 0.575, 0.5, 0.525, 0.5, 0.3993, 0.1931, 0.425, 0.1931, 0.425, 0.25, 0.3993, 0.25, 0.425, 0.1931, 0.475, 0.1931, 0.475, 0.25, 0.425, 0.25, 0.475, 0.1931, 0.525, 0.1931, 0.525, 0.25, 0.475, 0.25, 0.525, 0.1931, 0.575, 0.1931, 0.575, 0.25, 0.525, 0.25, 0.3993, 0.1931, 0.3993, 0.25, 0.3993, 0.25, 0.3993, 0.1931, 0.3993, 0.5, 0.3993, 0.5569, 0.3993, 0.5569, 0.3993, 0.5, 0.525, 0.125, 0.575, 0.125, 0.575, 0.1931, 0.525, 0.1931, 0.475, 0.125, 0.525, 0.125, 0.525, 0.1931, 0.475, 0.1931, 0.425, 0.125, 0.475, 0.125, 0.475, 0.1931, 0.425, 0.1931, 0.3993, 0.125, 0.425, 0.125, 0.425, 0.1931, 0.3993, 0.1931, 0.625, 0.5569, 0.625, 0.5, 0.625, 0.5569, 0.3993, 0.5, 0.425, 0.5, 0.425, 0.5569, 0.3993, 0.5569, 0.575, 0.5, 0.625, 0.5, 0.625, 0.5569, 0.575, 0.5569, 0.425, 0.5, 0.475, 0.5, 0.475, 0.5569, 0.425, 0.5569, 0.575, 0.125, 0.625, 0.125, 0.625, 0.1931, 0.575, 0.1931, 0.525, 0.5, 0.575, 0.5, 0.575, 0.5569, 0.525, 0.5569, 0.475, 0.5, 0.525, 0.5, 0.525, 0.5569, 0.475, 0.5569, 0.3993, 0.5569, 0.3993, 0.625, 0.3993, 0.625, 0.3993, 0.5569, 0.575, 0.25, 0.625, 0.25, 0.625, 0.25, 0.575, 0.25, 0.875, 0.5, 0.625, 0.5, 0.625, 0.5, 0.875, 0.5, 0.575, 0.25, 0.625, 0.25, 0.625, 0.25, 0.575, 0.25, 0.625, 0.5, 0.575, 0.5, 0.575, 0.5, 0.625, 0.5, 0.875, 0.5, 0.625, 0.5, 0.625, 0.5, 0.875, 0.5, 0.875, 0.5, 0.625, 0.5, 0.625, 0.5, 0.875, 0.5, 0.625, 0.5, 0.575, 0.5, 0.575, 0.5, 0.625, 0.5, 0.575, 0.5, 0.575, 0.25, 0.575, 0.25, 0.575, 0.5, 0.625, 0.5, 0.575, 0.5, 0.575, 0.5, 0.625, 0.5, 0.575, 0.5, 0.575, 0.25, 0.575, 0.25, 0.575, 0.5, 0.575, 0.25, 0.625, 0.25, 0.625, 0.25, 0.575, 0.25, 0.575, 0.5, 0.575, 0.25, 0.575, 0.25, 0.575, 0.5, 0.625, 0.5, 0.575, 0.5, 0.575, 0.5, 0.625, 0.5, 0.875, 0.5, 0.625, 0.5, 0.625, 0.5, 0.875, 0.5, 0.575, 0.25, 0.625, 0.25, 0.625, 0.25, 0.575, 0.25, 0.625, 0.1931, 0.625, 0.125, 0.625, 0.125, 0.625, 0.1931, 0.625, 0.625, 0.625, 0.5569, 0.625, 0.5569, 0.625, 0.625, 0.625, 0.25, 0.625, 0.1931, 0.625, 0.25, 0.3993, 0.25, 0.3993, 0.5, 0.3993, 0.5, 0.3993, 0.25, 0.3993, 0.125, 0.3993, 0.1931, 0.3993, 0.1931, 0.3993, 0.125, 0.3993, 0.25, 0.3993, 0.5, 0.3993, 0.5569, 0.3993, 0.625, 0.3993, 0.125, 0.3993, 0.1931])
me_cube_002.materials.append(mat_dress)
me_cube_002.use_remesh_preserve_volume = False
me_cube_002.use_remesh_preserve_attributes = False
me_cube_002.use_mirror_vertex_groups = False
me_cube_002.update()
me_cube_003 = bpy.data.meshes.new('Cube.003')
me_cube_003.from_pydata([(-0.2034, 0.2744, -2.186), (-0.004367, 0.2684, -2.186), (-0.1677, 0.4442, -2.173), (0.0007611, 0.4442, -2.173), (0.0242, 0.2179, -1.567), (-0.2041, 0.2179, -1.567), (0.02869, 0.4687, -1.58), (-0.1983, 0.4687, -1.58), (0.05911, 0.1685, -1.17), (-0.1651, 0.4591, -1.162), (0.05911, 0.1685, -1.17), (-0.1656, 0.1685, -1.17), (0.0577, 0.4591, -1.162), (-0.1656, 0.1685, -1.17), (0.04064, 0.3439, -2.18), (-0.2321, 0.3541, -2.18), (0.07267, 0.3529, -1.573), (-0.2647, 0.3529, -1.573), (-0.2408, 0.3119, -1.151), (0.1281, 0.3119, -1.151), (-0.2034, 0.2744, -2.186), (-0.004367, 0.2684, -2.186), (-0.1677, 0.4442, -2.173), (0.0007611, 0.4442, -2.173), (0.2437, 0.3601, -2.585), (-0.2321, 0.3541, -2.18), (-0.1893, 0.2751, -2.43), (-0.09223, 0.2513, -2.427), (-0.157, 0.4705, -2.426), (-0.04192, 0.4829, -2.422), (-0.03027, 0.3549, -2.425), (-0.2274, 0.3801, -2.429), (0.3418, 0.264, -2.536), (0.3165, 0.4258, -2.534), (0.4062, 0.3283, -2.531), (0.3418, 0.264, -2.536), (0.3165, 0.4258, -2.534), (0.4062, 0.3283, -2.531), (0.3485, 0.2486, -2.585), (0.3366, 0.4299, -2.581), (0.433, 0.3271, -2.584), (0.2435, 0.4507, -2.464), (0.2321, 0.4781, -2.582), (0.2435, 0.4507, -2.464), (0.2008, 0.241, -2.586), (0.2552, 0.3358, -2.445), (0.2123, 0.2538, -2.451), (0.2123, 0.2538, -2.451), (0.2435, 0.4507, -2.464), (0.2435, 0.4507, -2.464), (-0.1957, 0.3792, -2.588), (-0.05995, 0.3619, -2.585), (-0.06797, 0.4377, -2.583), (-0.1513, 0.4377, -2.586), (-0.1026, 0.3127, -2.586), (-0.1759, 0.3168, -2.589), (-0.1759, 0.3137, -2.429), (-0.1026, 0.3095, -2.427), (-0.1513, 0.4501, -2.426), (-0.06797, 0.4501, -2.424), (-0.05995, 0.3619, -2.426), (-0.1957, 0.3792, -2.428), (-0.1759, 0.3137, -2.429), (-0.1026, 0.3095, -2.427), (-0.1513, 0.4501, -2.426), (-0.06797, 0.4501, -2.424), (-0.05995, 0.3619, -2.426), (-0.1957, 0.3792, -2.428)], [(10, 11), (48, 49)], [(7, 6, 3, 2), (4, 5, 0, 1), (17, 7, 2, 15), (16, 4, 1, 14), (19, 10, 4, 16), (18, 9, 7, 17), (9, 12, 6, 7), (13, 18, 17, 5), (12, 19, 16, 6), (6, 16, 14, 3), (5, 17, 15, 0), (5, 4, 8, 10, 13, 11), (0, 15, 25, 20), (1, 0, 20, 21), (2, 3, 23, 22), (41, 45, 34, 33), (44, 24, 40, 38), (15, 2, 22, 25), (25, 22, 28, 31), (20, 25, 31, 26), (21, 20, 26, 27), (22, 23, 29, 28), (43, 41, 33, 36), (42, 43, 36, 39), (33, 34, 37, 36), (34, 32, 35, 37), (37, 35, 38, 40), (36, 37, 40, 39), (24, 42, 39, 40), (46, 44, 38, 35), (45, 47, 32, 34), (47, 46, 35, 32), (1, 21, 46, 47), (14, 1, 47, 45), (21, 27, 44, 46), (30, 29, 42, 24), (29, 23, 43, 42), (23, 3, 41, 43), (27, 30, 24, 44), (3, 14, 45, 41), (59, 58, 53, 52), (61, 56, 55, 50), (60, 59, 52, 51), (56, 61, 67, 62), (56, 57, 54, 55), (58, 61, 50, 53), (57, 60, 51, 54), (57, 56, 62, 63), (58, 59, 65, 64), (60, 57, 63, 66), (59, 60, 66, 65), (61, 58, 64, 67), (57, 56, 26, 31), (56, 61, 27, 26), (61, 58, 30, 27), (58, 59, 29, 30), (59, 60, 28, 29), (60, 57, 31, 28), (53, 50, 55, 54, 51, 52), (5, 11, 13), (12, 9, 18, 13, 10, 19)])
_uv = me_cube_003.uv_layers.new(name='UVMap')
_uv.uv.foreach_set('vector', [0.375, 0.25, 0.375, 0.5, 0.375, 0.5, 0.375, 0.25, 0.375, 0.5, 0.375, 0.25, 0.375, 0.25, 0.375, 0.5, 0.375, 0.25, 0.375, 0.25, 0.375, 0.25, 0.375, 0.25, 0.375, 0.5, 0.375, 0.5, 0.375, 0.5, 0.375, 0.5, 0.375, 0.5, 0.375, 0.5, 0.375, 0.5, 0.375, 0.5, 0.375, 0.25, 0.375, 0.25, 0.375, 0.25, 0.375, 0.25, 0.375, 0.25, 0.375, 0.5, 0.375, 0.5, 0.375, 0.25, 0.375, 0.25, 0.375, 0.25, 0.375, 0.25, 0.375, 0.25, 0.375, 0.5, 0.375, 0.5, 0.375, 0.5, 0.375, 0.5, 0.375, 0.5, 0.375, 0.5, 0.375, 0.5, 0.375, 0.5, 0.375, 0.25, 0.375, 0.25, 0.375, 0.25, 0.375, 0.25, 0.375, 0.25, 0.375, 0.5, 0.1875, 0.25, 0.0, 0.0, 0.375, 0.25, 0.0, 0.0, 0.375, 0.25, 0.375, 0.25, 0.375, 0.25, 0.375, 0.25, 0.375, 0.5, 0.375, 0.25, 0.375, 0.25, 0.375, 0.5, 0.375, 0.25, 0.375, 0.5, 0.375, 0.5, 0.375, 0.25, 0.375, 0.5, 0.375, 0.5, 0.375, 0.5, 0.375, 0.5, 0.0, 0.0, 0.0, 0.0, 0.0, 0.0, 0.0, 0.0, 0.375, 0.25, 0.375, 0.25, 0.375, 0.25, 0.375, 0.25, 0.375, 0.25, 0.375, 0.25, 0.375, 0.25, 0.375, 0.25, 0.375, 0.25, 0.375, 0.25, 0.375, 0.25, 0.375, 0.25, 0.375, 0.5, 0.375, 0.25, 0.375, 0.25, 0.375, 0.5, 0.375, 0.25, 0.375, 0.5, 0.375, 0.5, 0.375, 0.25, 0.375, 0.5, 0.375, 0.5, 0.375, 0.5, 0.375, 0.5, 0.375, 0.5, 0.375, 0.5, 0.375, 0.5, 0.375, 0.5, 0.375, 0.5, 0.375, 0.5, 0.375, 0.5, 0.375, 0.5, 0.375, 0.5, 0.375, 0.5, 0.375, 0.5, 0.375, 0.5, 0.375, 0.5, 0.375, 0.5, 0.375, 0.5, 0.375, 0.5, 0.375, 0.5, 0.375, 0.5, 0.375, 0.5, 0.375, 0.5, 0.0, 0.0, 0.0, 0.0, 0.0, 0.0, 0.0, 0.0, 0.375, 0.5, 0.375, 0.5, 0.375, 0.5, 0.375, 0.5, 0.375, 0.5, 0.375, 0.5, 0.375, 0.5, 0.375, 0.5, 0.375, 0.5, 0.375, 0.5, 0.375, 0.5, 0.375, 0.5, 0.375, 0.5, 0.375, 0.5, 0.375, 0.5, 0.375, 0.5, 0.375, 0.5, 0.375, 0.5, 0.375, 0.5, 0.375, 0.5, 0.375, 0.5, 0.375, 0.5, 0.375, 0.5, 0.375, 0.5, 0.0, 0.0, 0.0, 0.0, 0.0, 0.0, 0.0, 0.0, 0.375, 0.5, 0.375, 0.5, 0.375, 0.5, 0.375, 0.5, 0.375, 0.5, 0.375, 0.5, 0.375, 0.5, 0.375, 0.5, 0.0, 0.0, 0.0, 0.0, 0.0, 0.0, 0.0, 0.0, 0.375, 0.5, 0.375, 0.5, 0.375, 0.5, 0.375, 0.5, 0.375, 0.5, 0.375, 0.25, 0.375, 0.25, 0.375, 0.5, 0.375, 0.25, 0.375, 0.25, 0.375, 0.25, 0.375, 0.25, 0.0, 0.0, 0.0, 0.0, 0.0, 0.0, 0.0, 0.0, 0.375, 0.25, 0.375, 0.25, 0.375, 0.25, 0.375, 0.25, 0.375, 0.25, 0.375, 0.5, 0.375, 0.5, 0.375, 0.25, 0.375, 0.25, 0.375, 0.25, 0.375, 0.25, 0.375, 0.25, 0.0, 0.0, 0.0, 0.0, 0.0, 0.0, 0.0, 0.0, 0.375, 0.5, 0.375, 0.25, 0.375, 0.25, 0.375, 0.5, 0.375, 0.25, 0.375, 0.5, 0.375, 0.5, 0.375, 0.25, 0.0, 0.0, 0.0, 0.0, 0.0, 0.0, 0.0, 0.0, 0.0, 0.0, 0.0, 0.0, 0.0, 0.0, 0.0, 0.0, 0.375, 0.25, 0.375, 0.25, 0.375, 0.25, 0.375, 0.25, 0.375, 0.5, 0.375, 0.25, 0.375, 0.25, 0.375, 0.25, 0.375, 0.25, 0.375, 0.25, 0.375, 0.5, 0.375, 0.25, 0.375, 0.25, 0.375, 0.25, 0.0, 0.0, 0.0, 0.0, 0.375, 0.25, 0.375, 0.5, 0.0, 0.0, 0.0, 0.0, 0.0, 0.0, 0.0, 0.0, 0.375, 0.25, 0.375, 0.5, 0.0, 0.0, 0.0, 0.0, 0.375, 0.25, 0.375, 0.25, 0.375, 0.25, 0.375, 0.25, 0.375, 0.25, 0.375, 0.5, 0.0, 0.0, 0.0, 0.0, 0.375, 0.25, 0.0, 0.0, 0.375, 0.25, 0.375, 0.5, 0.375, 0.25, 0.375, 0.25, 0.375, 0.25, 0.375, 0.5, 0.375, 0.5])
me_cube_003.materials.append(mat_bvoots)
me_cube_003.use_remesh_preserve_volume = False
me_cube_003.use_remesh_preserve_attributes = False
me_cube_003.use_mirror_vertex_groups = False
me_cube_003.update()
me_cube_005 = bpy.data.meshes.new('Cube.005')
me_cube_005.from_pydata([(-0.2752, 0.2354, 1.303), (-0.2863, 0.0, 1.13), (-0.0454, 0.1223, 2.304), (0.04616, 0.1165, 2.304), (-0.03025, 0.2587, 1.71), (0.2116, 0.2007, 2.028), (0.2329, 0.0, 2.215), (0.2631, 0.05971, 2.185), (-0.05314, 0.1067, 2.303), (0.07058, 0.1008, 2.31), (0.2619, 0.1344, 2.095), (-0.01588, 0.1254, 2.304), (0.01664, 0.1273, 2.304), (-0.04404, 0.2177, 1.816), (0.02317, 0.1889, 1.895), (0.08907, 0.196, 1.926), (0.1401, 0.2135, 1.969), (-0.01429, 0.1048, 2.302), (0.02263, 0.08539, 2.311), (0.2484, 0.03392, 2.201), (-0.3174, 0.26, 1.606), (-0.347, 0.0, 1.558), (-0.1433, 0.3303, 1.627), (-0.08221, 0.1365, 2.317), (0.01799, 0.132, 2.333), (-0.09413, 0.0, 2.359), (0.05869, 0.0, 2.374), (-0.06857, 0.2644, 2.037), (-0.07206, 0.3156, 1.92), (-0.06108, 0.3103, 1.746), (0.2181, 0.2076, 2.058), (0.2342, 0.0, 2.241), (-0.2696, 0.0, 2.079), (-0.3064, 0.0, 1.917), (-0.3312, 0.0, 1.749), (-0.09469, 0.06023, 2.345), (0.06101, 0.06023, 2.362), (0.269, 0.06097, 2.203), (-0.3021, 0.1719, 1.753), (-0.3016, 0.1271, 1.918), (-0.2508, 0.1014, 2.079), (-0.08994, 0.09695, 2.33), (-0.248, 0.2717, 1.76), (-0.2607, 0.2141, 1.92), (-0.2165, 0.1866, 2.079), (0.0424, 0.1043, 2.349), (0.2686, 0.1359, 2.121), (-0.05268, 0.1389, 2.327), (-0.02016, 0.1404, 2.333), (-0.04155, 0.0, 2.373), (-0.00959, 0.0, 2.377), (-0.02702, 0.2824, 1.818), (0.01726, 0.2603, 1.914), (0.08911, 0.2487, 1.953), (0.143, 0.2367, 2.0), (-0.04567, 0.06023, 2.36), (0.003356, 0.06023, 2.363), (-0.0511, 0.09547, 2.346), (-0.01417, 0.09251, 2.351), (0.05985, 0.0435, 2.372), (0.2583, 0.03642, 2.235), (-0.09441, 0.0435, 2.352), (-0.3206, 0.08667, 1.75), (-0.3063, 0.05653, 1.917), (-0.2602, 0.06988, 2.079), (-0.003117, 0.0435, 2.37), (-0.04361, 0.0435, 2.367), (0.2158, 0.2052, 2.047), (0.2669, 0.06052, 2.197), (0.2548, 0.03553, 2.223), (-0.3444, 0.2513, 1.381), (0.2662, 0.1353, 2.112), (0.2337, 0.0, 2.231), (-0.3331, 0.0, 1.194), (0.268, 0.06077, 2.2), (-0.3451, 0.2844, 1.5), (-0.3569, 0.0, 1.409), (0.2171, 0.2065, 2.053), (0.2567, 0.03601, 2.229), (0.2675, 0.1356, 2.117), (0.234, 0.0, 2.236), (-0.08507, 0.2017, 2.24), (-0.08397, 0.2392, 2.147), (0.09198, 0.1909, 2.26), (0.1674, 0.2206, 2.174), (0.2118, 0.0, 2.321), (0.1338, 0.0, 2.353), (-0.1715, 0.0, 2.28), (-0.2455, 0.0, 2.194), (0.1452, 0.07545, 2.328), (0.2303, 0.08737, 2.288), (-0.1648, 0.07871, 2.27), (-0.2314, 0.09638, 2.189), (0.1307, 0.1538, 2.289), (0.2199, 0.1593, 2.225), (-0.1462, 0.1571, 2.259), (-0.1968, 0.1781, 2.181), (-0.02766, 0.2118, 2.24), (0.004627, 0.255, 2.129), (0.03523, 0.2085, 2.238), (0.09266, 0.2474, 2.129), (-0.1684, 0.05473, 2.275), (-0.2389, 0.06565, 2.192), (0.1423, 0.04742, 2.349), (0.2283, 0.04415, 2.318)], [], [(16, 5, 3, 12), (11, 17, 8, 2), (5, 10, 9, 3), (3, 9, 18, 12), (12, 18, 17, 11), (15, 16, 12, 11), (95, 41, 23, 81), (99, 48, 24, 83), (66, 61, 25, 49), (103, 59, 26, 86), (20, 42, 29, 22), (42, 43, 28, 29), (43, 44, 27, 28), (63, 64, 40, 39), (62, 63, 39, 38), (93, 45, 36, 89), (57, 41, 35, 55), (101, 61, 35, 91), (47, 23, 41, 57), (83, 24, 45, 93), (39, 40, 44, 43), (38, 39, 43, 42), (20, 38, 42), (91, 35, 41, 95), (24, 48, 58, 45), (48, 47, 57, 58), (45, 58, 56, 36), (58, 57, 55, 56), (28, 27, 53, 52), (29, 28, 52, 51), (59, 65, 50, 26), (65, 66, 49, 50), (81, 23, 47, 97), (97, 47, 48, 99), (56, 55, 66, 65), (36, 56, 65, 59), (87, 25, 61, 101), (34, 33, 63, 62), (33, 32, 64, 63), (89, 36, 59, 103), (55, 35, 61, 66), (20, 21, 34, 62, 38), (77, 54, 30), (78, 74, 37, 60), (22, 75, 20), (79, 77, 30, 46), (74, 79, 46, 37), (80, 78, 60, 31), (75, 76, 21, 20), (0, 1, 73, 70), (6, 19, 69, 72), (7, 10, 71, 68), (14, 13, 51, 52), (10, 5, 67, 71), (15, 14, 52, 53), (29, 4, 0, 70, 22), (19, 7, 68, 69), (16, 15, 53, 54), (13, 4, 29, 51), (5, 16, 54, 67), (70, 73, 76, 75), (72, 69, 78, 80), (68, 71, 79, 74), (71, 67, 77, 79), (22, 70, 75), (69, 68, 74, 78), (67, 54, 77), (37, 90, 104, 60), (90, 89, 103, 104), (32, 88, 102, 64), (88, 87, 101, 102), (53, 98, 100, 54), (98, 97, 99, 100), (27, 82, 98, 53), (82, 81, 97, 98), (40, 92, 96, 44), (92, 91, 95, 96), (30, 84, 94, 46), (84, 83, 93, 94), (64, 102, 92, 40), (102, 101, 91, 92), (46, 94, 90, 37), (94, 93, 89, 90), (60, 104, 85, 31), (104, 103, 86, 85), (54, 100, 84, 30), (100, 99, 83, 84), (44, 96, 82, 27), (96, 95, 81, 82), (0, 4, 13, 14, 15, 11, 2, 1)])
_uv = me_cube_005.uv_layers.new(name='UVMap')
_uv.uv.foreach_set('vector', [0.5625, 0.4167, 0.5625, 0.5, 0.625, 0.5, 0.625, 0.4167, 0.7917, 0.5, 0.7917, 0.5453, 0.875, 0.5453, 0.875, 0.5, 0.5625, 0.5, 0.5625, 0.5453, 0.625, 0.5453, 0.625, 0.5, 0.625, 0.5, 0.625, 0.5453, 0.7083, 0.5453, 0.7083, 0.5, 0.7083, 0.5, 0.7083, 0.5453, 0.7917, 0.5453, 0.7917, 0.5, 0.5625, 0.3333, 0.5625, 0.4167, 0.625, 0.4167, 0.625, 0.3333, 0.6042, 0.2047, 0.625, 0.2047, 0.625, 0.25, 0.6042, 0.25, 0.6042, 0.4167, 0.625, 0.4167, 0.625, 0.5, 0.6042, 0.5, 0.7917, 0.6078, 0.875, 0.6078, 0.875, 0.625, 0.7917, 0.625, 0.6042, 0.6078, 0.625, 0.6078, 0.625, 0.625, 0.6042, 0.625, 0.375, 0.2047, 0.4375, 0.2047, 0.4375, 0.25, 0.375, 0.25, 0.4375, 0.2047, 0.5, 0.2047, 0.5, 0.25, 0.4375, 0.25, 0.5, 0.2047, 0.5625, 0.2047, 0.5625, 0.25, 0.5, 0.25, 0.5, 0.1422, 0.5625, 0.1422, 0.5625, 0.1594, 0.5, 0.1594, 0.4375, 0.1422, 0.5, 0.1422, 0.5, 0.1594, 0.4375, 0.1594, 0.6042, 0.5453, 0.625, 0.5453, 0.625, 0.5906, 0.6042, 0.5906, 0.7917, 0.5453, 0.875, 0.5453, 0.875, 0.5906, 0.7917, 0.5906, 0.6042, 0.1422, 0.625, 0.1422, 0.625, 0.1594, 0.6042, 0.1594, 0.7917, 0.5, 0.875, 0.5, 0.875, 0.5453, 0.7917, 0.5453, 0.6042, 0.5, 0.625, 0.5, 0.625, 0.5453, 0.6042, 0.5453, 0.5, 0.1594, 0.5625, 0.1594, 0.5625, 0.2047, 0.5, 0.2047, 0.4375, 0.1594, 0.5, 0.1594, 0.5, 0.2047, 0.4375, 0.2047, 0.375, 0.1594, 0.4375, 0.1594, 0.4375, 0.2047, 0.6042, 0.1594, 0.625, 0.1594, 0.625, 0.2047, 0.6042, 0.2047, 0.625, 0.5, 0.7083, 0.5, 0.7083, 0.5453, 0.625, 0.5453, 0.7083, 0.5, 0.7917, 0.5, 0.7917, 0.5453, 0.7083, 0.5453, 0.625, 0.5453, 0.7083, 0.5453, 0.7083, 0.5906, 0.625, 0.5906, 0.7083, 0.5453, 0.7917, 0.5453, 0.7917, 0.5906, 0.7083, 0.5906, 0.5, 0.25, 0.5625, 0.25, 0.5625, 0.3333, 0.5, 0.3333, 0.4375, 0.25, 0.5, 0.25, 0.5, 0.3333, 0.4375, 0.3333, 0.625, 0.6078, 0.7083, 0.6078, 0.7083, 0.625, 0.625, 0.625, 0.7083, 0.6078, 0.7917, 0.6078, 0.7917, 0.625, 0.7083, 0.625, 0.6042, 0.25, 0.625, 0.25, 0.625, 0.3333, 0.6042, 0.3333, 0.6042, 0.3333, 0.625, 0.3333, 0.625, 0.4167, 0.6042, 0.4167, 0.7083, 0.5906, 0.7917, 0.5906, 0.7917, 0.6078, 0.7083, 0.6078, 0.625, 0.5906, 0.7083, 0.5906, 0.7083, 0.6078, 0.625, 0.6078, 0.6042, 0.125, 0.625, 0.125, 0.625, 0.1422, 0.6042, 0.1422, 0.4375, 0.125, 0.5, 0.125, 0.5, 0.1422, 0.4375, 0.1422, 0.5, 0.125, 0.5625, 0.125, 0.5625, 0.1422, 0.5, 0.1422, 0.6042, 0.5906, 0.625, 0.5906, 0.625, 0.6078, 0.6042, 0.6078, 0.7917, 0.5906, 0.875, 0.5906, 0.875, 0.6078, 0.7917, 0.6078, 0.375, 0.1594, 0.0, 0.0, 0.4375, 0.125, 0.4375, 0.1422, 0.4375, 0.1594, 0.5625, 0.5, 0.5625, 0.4167, 0.5625, 0.5, 0.5625, 0.6078, 0.5625, 0.5906, 0.5625, 0.5906, 0.5625, 0.6078, 0.375, 0.25, 0.375, 0.2047, 0.375, 0.2047, 0.5625, 0.5453, 0.5625, 0.5, 0.5625, 0.5, 0.5625, 0.5453, 0.5625, 0.5906, 0.5625, 0.5453, 0.5625, 0.5453, 0.5625, 0.5906, 0.5625, 0.625, 0.5625, 0.6078, 0.5625, 0.6078, 0.5625, 0.625, 0.0, 0.0, 0.0, 0.0, 0.0, 0.0, 0.0, 0.0, 0.0, 0.0, 0.0, 0.0, 0.0, 0.0, 0.0, 0.0, 0.5625, 0.625, 0.5625, 0.6078, 0.5625, 0.6078, 0.5625, 0.625, 0.5625, 0.5906, 0.5625, 0.5453, 0.5625, 0.5453, 0.5625, 0.5906, 0.5, 0.3333, 0.4375, 0.3333, 0.4375, 0.3333, 0.5, 0.3333, 0.5625, 0.5453, 0.5625, 0.5, 0.5625, 0.5, 0.5625, 0.5453, 0.5625, 0.3333, 0.5, 0.3333, 0.5, 0.3333, 0.5625, 0.3333, 0.4375, 0.25, 0.4375, 0.25, 0.0, 0.0, 0.375, 0.2047, 0.375, 0.25, 0.5625, 0.6078, 0.5625, 0.5906, 0.5625, 0.5906, 0.5625, 0.6078, 0.5625, 0.4167, 0.5625, 0.3333, 0.5625, 0.3333, 0.5625, 0.4167, 0.4375, 0.3333, 0.4375, 0.25, 0.4375, 0.25, 0.4375, 0.3333, 0.5625, 0.5, 0.5625, 0.4167, 0.5625, 0.4167, 0.5625, 0.5, 0.0, 0.0, 0.0, 0.0, 0.0, 0.0, 0.0, 0.0, 0.5625, 0.625, 0.5625, 0.6078, 0.5625, 0.6078, 0.5625, 0.625, 0.5625, 0.5906, 0.5625, 0.5453, 0.5625, 0.5453, 0.5625, 0.5906, 0.5625, 0.5453, 0.5625, 0.5, 0.5625, 0.5, 0.5625, 0.5453, 0.375, 0.25, 0.375, 0.2047, 0.375, 0.2047, 0.5625, 0.6078, 0.5625, 0.5906, 0.5625, 0.5906, 0.5625, 0.6078, 0.5625, 0.5, 0.5625, 0.4167, 0.5625, 0.5, 0.5625, 0.5906, 0.5833, 0.5906, 0.5833, 0.6078, 0.5625, 0.6078, 0.5833, 0.5906, 0.6042, 0.5906, 0.6042, 0.6078, 0.5833, 0.6078, 0.5625, 0.125, 0.5833, 0.125, 0.5833, 0.1422, 0.5625, 0.1422, 0.5833, 0.125, 0.6042, 0.125, 0.6042, 0.1422, 0.5833, 0.1422, 0.5625, 0.3333, 0.5833, 0.3333, 0.5833, 0.4167, 0.5625, 0.4167, 0.5833, 0.3333, 0.6042, 0.3333, 0.6042, 0.4167, 0.5833, 0.4167, 0.5625, 0.25, 0.5833, 0.25, 0.5833, 0.3333, 0.5625, 0.3333, 0.5833, 0.25, 0.6042, 0.25, 0.6042, 0.3333, 0.5833, 0.3333, 0.5625, 0.1594, 0.5833, 0.1594, 0.5833, 0.2047, 0.5625, 0.2047, 0.5833, 0.1594, 0.6042, 0.1594, 0.6042, 0.2047, 0.5833, 0.2047, 0.5625, 0.5, 0.5833, 0.5, 0.5833, 0.5453, 0.5625, 0.5453, 0.5833, 0.5, 0.6042, 0.5, 0.6042, 0.5453, 0.5833, 0.5453, 0.5625, 0.1422, 0.5833, 0.1422, 0.5833, 0.1594, 0.5625, 0.1594, 0.5833, 0.1422, 0.6042, 0.1422, 0.6042, 0.1594, 0.5833, 0.1594, 0.5625, 0.5453, 0.5833, 0.5453, 0.5833, 0.5906, 0.5625, 0.5906, 0.5833, 0.5453, 0.6042, 0.5453, 0.6042, 0.5906, 0.5833, 0.5906, 0.5625, 0.6078, 0.5833, 0.6078, 0.5833, 0.625, 0.5625, 0.625, 0.5833, 0.6078, 0.6042, 0.6078, 0.6042, 0.625, 0.5833, 0.625, 0.5625, 0.4167, 0.5833, 0.4167, 0.5833, 0.5, 0.5625, 0.5, 0.5833, 0.4167, 0.6042, 0.4167, 0.6042, 0.5, 0.5833, 0.5, 0.5625, 0.2047, 0.5833, 0.2047, 0.5833, 0.25, 0.5625, 0.25, 0.5833, 0.2047, 0.6042, 0.2047, 0.6042, 0.25, 0.5833, 0.25, 0.0, 0.0, 0.4375, 0.25, 0.4375, 0.3333, 0.5, 0.3333, 0.5625, 0.3333, 0.625, 0.3333, 0.875, 0.5, 0.0, 0.0])
me_cube_005.materials.append(mat_haare)
me_cube_005.use_remesh_preserve_volume = False
me_cube_005.use_remesh_preserve_attributes = False
me_cube_005.use_mirror_vertex_groups = False
me_cube_005.update()
me_cube_006 = bpy.data.meshes.new('Cube.006')
me_cube_006.from_pydata([(-0.1062, 0.2286, 2.153), (0.2056, 0.1785, 2.166), (0.271, 0.0, 2.188), (-0.249, 0.0, 2.152), (0.2616, 0.07067, 2.188), (-0.2046, 0.1685, 2.147), (-0.1743, 0.1942, 2.151), (0.2404, 0.1325, 2.18), (-0.01327, 0.2471, 2.154), (0.1584, 0.219, 2.163), (0.2671, 0.02858, 2.188), (-0.2392, 0.07932, 2.143), (-0.249, 0.0, 2.152), (-0.249, 0.0, 2.152), (-0.249, 0.0, 2.152), (-0.1034, 0.2146, 2.194), (0.2002, 0.1734, 2.214), (0.2636, 0.0, 2.228), (0.2543, 0.06897, 2.228), (-0.1987, 0.164, 2.188), (-0.1698, 0.1882, 2.191), (0.2338, 0.129, 2.22), (-0.01315, 0.2337, 2.195), (0.1489, 0.205, 2.206), (0.2597, 0.02759, 2.228), (-0.233, 0.07986, 2.188), (-0.2441, 0.0, 2.192), (-0.1743, 0.1942, 2.151), (-0.1062, 0.2286, 2.153), (0.1584, 0.219, 2.163), (0.2056, 0.1785, 2.166), (0.2404, 0.1325, 2.18), (0.2616, 0.07067, 2.188), (-0.2392, 0.07932, 2.143), (-0.2046, 0.1685, 2.147), (-0.01327, 0.2471, 2.154), (0.2671, 0.02858, 2.188), (-0.249, 0.0, 2.152), (-0.1103, 0.2382, 2.155), (0.271, 0.0, 2.188), (0.255, 0.1374, 2.182), (0.2718, 0.07304, 2.19), (-0.1698, 0.1882, 2.191), (-0.1034, 0.2146, 2.194), (0.1489, 0.205, 2.206), (0.2002, 0.1734, 2.214), (0.2338, 0.129, 2.22), (0.2543, 0.06897, 2.228), (-0.233, 0.07986, 2.188), (-0.1987, 0.164, 2.188), (-0.01315, 0.2337, 2.195), (0.2597, 0.02759, 2.228), (-0.2441, 0.0, 2.192), (-0.1806, 0.2025, 2.153), (0.2636, 0.0, 2.228), (0.162, 0.2288, 2.165), (0.218, 0.1863, 2.168), (-0.1743, 0.1942, 2.151), (-0.1062, 0.2286, 2.153), (0.1584, 0.219, 2.163), (0.2056, 0.1785, 2.166), (0.2404, 0.1325, 2.18), (0.2616, 0.07067, 2.188), (-0.2392, 0.07932, 2.143), (-0.2046, 0.1685, 2.147), (-0.01327, 0.2471, 2.154), (0.2671, 0.02858, 2.188), (-0.249, 0.0, 2.152), (0.271, 0.0, 2.188), (-0.1698, 0.1882, 2.191), (-0.1034, 0.2146, 2.194), (0.1489, 0.205, 2.206), (0.2002, 0.1734, 2.214), (0.2338, 0.129, 2.22), (0.2543, 0.06897, 2.228), (-0.233, 0.07986, 2.188), (-0.1987, 0.164, 2.188), (-0.01315, 0.2337, 2.195), (0.2597, 0.02759, 2.228), (-0.2441, 0.0, 2.192), (0.2636, 0.0, 2.228), (-0.2492, 0.0823, 2.145), (-0.213, 0.1747, 2.149), (-0.01336, 0.2575, 2.156), (0.2774, 0.02997, 2.19), (-0.2593, 0.0, 2.154), (-0.249, 0.0, 2.152), (0.2813, 0.0, 2.19), (-0.249, 0.0, 2.152), (-0.249, 0.0, 2.152), (-0.1761, 0.1965, 2.193), (-0.1074, 0.2242, 2.196), (0.153, 0.2146, 2.208), (0.2129, 0.1808, 2.216), (0.2484, 0.1339, 2.222), (0.2645, 0.07133, 2.23), (-0.243, 0.08279, 2.19), (-0.207, 0.1702, 2.19), (-0.01329, 0.2442, 2.197), (0.27, 0.02898, 2.23), (-0.2544, 0.0, 2.194), (0.2739, 0.0, 2.23)], [], [(3, 12, 14, 13), (11, 25, 19, 5), (10, 24, 17, 2), (5, 19, 20, 6), (1, 16, 21, 7), (0, 15, 22, 8), (8, 22, 23, 9), (6, 20, 15, 0), (4, 18, 24, 10), (9, 23, 16, 1), (12, 26, 25, 11), (7, 21, 18, 4), (28, 35, 65, 58), (42, 49, 76, 69), (30, 31, 61, 60), (49, 48, 75, 76), (34, 27, 57, 64), (47, 46, 73, 74), (33, 34, 64, 63), (45, 44, 71, 72), (31, 32, 62, 61), (43, 42, 69, 70), (29, 30, 60, 59), (27, 28, 58, 57), (54, 51, 78, 80), (9, 1, 30, 29), (15, 20, 42, 43), (7, 4, 32, 31), (16, 23, 44, 45), (11, 5, 34, 33), (18, 21, 46, 47), (5, 6, 27, 34), (19, 25, 48, 49), (1, 7, 31, 30), (20, 19, 49, 42), (0, 8, 35, 28), (21, 16, 45, 46), (8, 9, 29, 35), (22, 15, 43, 50), (4, 10, 36, 32), (23, 22, 50, 44), (12, 11, 33, 37), (24, 18, 47, 51), (25, 26, 52, 48), (10, 2, 39, 36), (17, 24, 51, 54), (6, 0, 28, 27), (73, 72, 93, 94), (58, 65, 83, 38), (69, 76, 97, 90), (60, 61, 40, 56), (76, 75, 96, 97), (64, 57, 53, 82), (74, 73, 94, 95), (63, 64, 82, 81), (72, 71, 92, 93), (61, 62, 41, 40), (70, 69, 90, 91), (59, 60, 56, 55), (57, 58, 38, 53), (46, 45, 72, 73), (35, 29, 59, 65), (50, 43, 70, 77), (32, 36, 66, 62), (44, 50, 77, 71), (37, 33, 63, 67), (51, 47, 74, 78), (48, 52, 79, 75), (36, 39, 68, 66), (86, 88, 89, 85), (81, 82, 97, 96), (84, 87, 101, 99), (82, 53, 90, 97), (56, 40, 94, 93), (38, 83, 98, 91), (83, 55, 92, 98), (53, 38, 91, 90), (41, 84, 99, 95), (55, 56, 93, 92), (85, 81, 96, 100), (40, 41, 95, 94), (65, 59, 55, 83), (77, 70, 91, 98), (62, 66, 84, 41), (71, 77, 98, 92), (67, 63, 81, 85), (78, 74, 95, 99), (75, 79, 100, 96), (66, 68, 87, 84), (80, 78, 99, 101)])
_uv = me_cube_006.uv_layers.new(name='UVMap')
_uv.uv.foreach_set('vector', [0.0, 0.0, 0.0, 0.0, 0.0, 0.0, 0.0, 0.0, 0.0, 0.0, 0.0, 0.0, 0.0, 0.0, 0.0, 0.0, 0.0, 0.0, 0.0, 0.0, 0.0, 0.0, 0.0, 0.0, 0.0, 0.0, 0.0, 0.0, 0.0, 0.0, 0.0, 0.0, 0.0, 0.0, 0.0, 0.0, 0.0, 0.0, 0.0, 0.0, 0.0, 0.0, 0.0, 0.0, 0.0, 0.0, 0.0, 0.0, 0.0, 0.0, 0.0, 0.0, 0.0, 0.0, 0.0, 0.0, 0.0, 0.0, 0.0, 0.0, 0.0, 0.0, 0.0, 0.0, 0.0, 0.0, 0.0, 0.0, 0.0, 0.0, 0.0, 0.0, 0.0, 0.0, 0.0, 0.0, 0.0, 0.0, 0.0, 0.0, 0.0, 0.0, 0.0, 0.0, 0.0, 0.0, 0.0, 0.0, 0.0, 0.0, 0.0, 0.0, 0.0, 0.0, 0.0, 0.0, 0.0, 0.0, 0.0, 0.0, 0.0, 0.0, 0.0, 0.0, 0.0, 0.0, 0.0, 0.0, 0.0, 0.0, 0.0, 0.0, 0.0, 0.0, 0.0, 0.0, 0.0, 0.0, 0.0, 0.0, 0.0, 0.0, 0.0, 0.0, 0.0, 0.0, 0.0, 0.0, 0.0, 0.0, 0.0, 0.0, 0.0, 0.0, 0.0, 0.0, 0.0, 0.0, 0.0, 0.0, 0.0, 0.0, 0.0, 0.0, 0.0, 0.0, 0.0, 0.0, 0.0, 0.0, 0.0, 0.0, 0.0, 0.0, 0.0, 0.0, 0.0, 0.0, 0.0, 0.0, 0.0, 0.0, 0.0, 0.0, 0.0, 0.0, 0.0, 0.0, 0.0, 0.0, 0.0, 0.0, 0.0, 0.0, 0.0, 0.0, 0.0, 0.0, 0.0, 0.0, 0.0, 0.0, 0.0, 0.0, 0.0, 0.0, 0.0, 0.0, 0.0, 0.0, 0.0, 0.0, 0.0, 0.0, 0.0, 0.0, 0.0, 0.0, 0.0, 0.0, 0.0, 0.0, 0.0, 0.0, 0.0, 0.0, 0.0, 0.0, 0.0, 0.0, 0.0, 0.0, 0.0, 0.0, 0.0, 0.0, 0.0, 0.0, 0.0, 0.0, 0.0, 0.0, 0.0, 0.0, 0.0, 0.0, 0.0, 0.0, 0.0, 0.0, 0.0, 0.0, 0.0, 0.0, 0.0, 0.0, 0.0, 0.0, 0.0, 0.0, 0.0, 0.0, 0.0, 0.0, 0.0, 0.0, 0.0, 0.0, 0.0, 0.0, 0.0, 0.0, 0.0, 0.0, 0.0, 0.0, 0.0, 0.0, 0.0, 0.0, 0.0, 0.0, 0.0, 0.0, 0.0, 0.0, 0.0, 0.0, 0.0, 0.0, 0.0, 0.0, 0.0, 0.0, 0.0, 0.0, 0.0, 0.0, 0.0, 0.0, 0.0, 0.0, 0.0, 0.0, 0.0, 0.0, 0.0, 0.0, 0.0, 0.0, 0.0, 0.0, 0.0, 0.0, 0.0, 0.0, 0.0, 0.0, 0.0, 0.0, 0.0, 0.0, 0.0, 0.0, 0.0, 0.0, 0.0, 0.0, 0.0, 0.0, 0.0, 0.0, 0.0, 0.0, 0.0, 0.0, 0.0, 0.0, 0.0, 0.0, 0.0, 0.0, 0.0, 0.0, 0.0, 0.0, 0.0, 0.0, 0.0, 0.0, 0.0, 0.0, 0.0, 0.0, 0.0, 0.0, 0.0, 0.0, 0.0, 0.0, 0.0, 0.0, 0.0, 0.0, 0.0, 0.0, 0.0, 0.0, 0.0, 0.0, 0.0, 0.0, 0.0, 0.0, 0.0, 0.0, 0.0, 0.0, 0.0, 0.0, 0.0, 0.0, 0.0, 0.0, 0.0, 0.0, 0.0, 0.0, 0.0, 0.0, 0.0, 0.0, 0.0, 0.0, 0.0, 0.0, 0.0, 0.0, 0.0, 0.0, 0.0, 0.0, 0.0, 0.0, 0.0, 0.0, 0.0, 0.0, 0.0, 0.0, 0.0, 0.0, 0.0, 0.0, 0.0, 0.0, 0.0, 0.0, 0.0, 0.0, 0.0, 0.0, 0.0, 0.0, 0.0, 0.0, 0.0, 0.0, 0.0, 0.0, 0.0, 0.0, 0.0, 0.0, 0.0, 0.0, 0.0, 0.0, 0.0, 0.0, 0.0, 0.0, 0.0, 0.0, 0.0, 0.0, 0.0, 0.0, 0.0, 0.0, 0.0, 0.0, 0.0, 0.0, 0.0, 0.0, 0.0, 0.0, 0.0, 0.0, 0.0, 0.0, 0.0, 0.0, 0.0, 0.0, 0.0, 0.0, 0.0, 0.0, 0.0, 0.0, 0.0, 0.0, 0.0, 0.0, 0.0, 0.0, 0.0, 0.0, 0.0, 0.0, 0.0, 0.0, 0.0, 0.0, 0.0, 0.0, 0.0, 0.0, 0.0, 0.0, 0.0, 0.0, 0.0, 0.0, 0.0, 0.0, 0.0, 0.0, 0.0, 0.0, 0.0, 0.0, 0.0, 0.0, 0.0, 0.0, 0.0, 0.0, 0.0, 0.0, 0.0, 0.0, 0.0, 0.0, 0.0, 0.0, 0.0, 0.0, 0.0, 0.0, 0.0, 0.0, 0.0, 0.0, 0.0, 0.0, 0.0, 0.0, 0.0, 0.0, 0.0, 0.0, 0.0, 0.0, 0.0, 0.0, 0.0, 0.0, 0.0, 0.0, 0.0, 0.0, 0.0, 0.0, 0.0, 0.0, 0.0, 0.0, 0.0, 0.0, 0.0, 0.0, 0.0, 0.0, 0.0, 0.0, 0.0, 0.0, 0.0, 0.0, 0.0, 0.0, 0.0, 0.0, 0.0, 0.0, 0.0, 0.0, 0.0, 0.0, 0.0, 0.0, 0.0, 0.0, 0.0, 0.0, 0.0, 0.0, 0.0, 0.0, 0.0, 0.0, 0.0, 0.0, 0.0, 0.0, 0.0, 0.0, 0.0, 0.0, 0.0, 0.0, 0.0, 0.0, 0.0, 0.0, 0.0, 0.0, 0.0, 0.0, 0.0, 0.0, 0.0, 0.0, 0.0, 0.0, 0.0, 0.0, 0.0, 0.0, 0.0, 0.0, 0.0, 0.0, 0.0, 0.0, 0.0, 0.0, 0.0, 0.0, 0.0, 0.0, 0.0, 0.0, 0.0, 0.0, 0.0, 0.0, 0.0, 0.0, 0.0, 0.0, 0.0, 0.0, 0.0, 0.0, 0.0, 0.0, 0.0, 0.0, 0.0, 0.0, 0.0, 0.0, 0.0, 0.0, 0.0, 0.0, 0.0, 0.0, 0.0, 0.0, 0.0, 0.0, 0.0, 0.0, 0.0, 0.0, 0.0, 0.0, 0.0, 0.0, 0.0, 0.0, 0.0, 0.0, 0.0, 0.0, 0.0, 0.0, 0.0, 0.0, 0.0, 0.0, 0.0, 0.0, 0.0, 0.0, 0.0, 0.0, 0.0, 0.0, 0.0, 0.0, 0.0, 0.0, 0.0, 0.0, 0.0, 0.0, 0.0, 0.0, 0.0, 0.0, 0.0, 0.0, 0.0, 0.0, 0.0, 0.0, 0.0, 0.0, 0.0, 0.0, 0.0, 0.0, 0.0, 0.0, 0.0, 0.0, 0.0, 0.0, 0.0, 0.0, 0.0, 0.0, 0.0, 0.0, 0.0, 0.0, 0.0, 0.0, 0.0, 0.0, 0.0, 0.0, 0.0, 0.0, 0.0, 0.0, 0.0, 0.0, 0.0, 0.0, 0.0, 0.0, 0.0, 0.0])
me_cube_006.materials.append(mat_head_band)
me_cube_006.use_remesh_preserve_volume = False
me_cube_006.use_remesh_preserve_attributes = False
me_cube_006.use_mirror_vertex_groups = False
me_cube_006.update()
arm_armature = bpy.data.armatures.new('Armature')  # bones are not reproduced

# ---- objects
ob_body = bpy.data.objects.new('body', me_cube)
ob_armature = bpy.data.objects.new('Armature', arm_armature)
ob_dress = bpy.data.objects.new('dress', me_cube_002)
ob_boots = bpy.data.objects.new('boots', me_cube_003)
ob_hair = bpy.data.objects.new('hair', me_cube_005)
ob_headband = bpy.data.objects.new('headband', me_cube_006)

# ---- transforms, parenting, visibility, modifiers, constraints
ob_body.parent = ob_armature
ob_body.location = (0.0, 0.0, 0.0)
ob_body.lock_rotations_4d = False
ob_body.empty_display_type = 'ARROWS'
ob_body.lineart.crease_threshold = 0.0
_vg = ob_body.vertex_groups.new(name='Hips')
for _i, _w in zip([2, 5, 8, 11, 15, 18, 19, 22, 23, 24, 25, 26, 27, 28, 29, 48, 49, 50, 52, 53, 54, 55, 57, 58, 60, 61, 64, 65, 68, 69, 70, 71, 72, 73, 80, 81, 82, 83, 189, 190], [0.06695, 0.06482, 0.7101, 0.66, 0.07866, 0.03274, 0.1864, 0.01504, 0.1501, 0.5597, 0.7248, 0.7398, 0.6532, 0.7312, 0.5727, 0.07816, 0.01032, 0.06781, 0.1068, 0.1147, 0.6199, 0.6413, 0.1722, 0.2864, 0.1301, 0.01098, 0.1183, 0.002095, 0.4637, 0.4012, 0.6318, 0.7249, 0.2271, 0.1213, 0.08425, 0.002544, 0.5327, 0.2915, 0.02779, 0.06301]): _vg.add([_i], _w, 'REPLACE')
_vg = ob_body.vertex_groups.new(name='Spine')
for _i, _w in zip([1, 2, 3, 5, 6, 7, 8, 9, 10, 11, 12, 13, 14, 15, 16, 17, 18, 19, 20, 21, 22, 23, 26, 27, 52, 53, 54, 55, 57, 58, 59, 60, 61, 62, 63, 64, 65, 66, 67, 68, 69, 70, 71, 72, 82, 83, 86, 87], [0.04059, 0.7251, 0.7973, 0.05638, 0.6076, 0.3627, 0.1019, 0.0287, 0.008539, 0.09672, 0.08225, 0.3179, 0.7531, 0.7201, 0.5172, 0.7074, 0.8402, 0.744, 0.2681, 0.604, 0.8398, 0.7816, 0.008864, 0.01504, 0.1845, 0.1838, 0.2459, 0.242, 0.06511, 0.081, 0.002603, 0.7618, 0.8407, 0.7071, 0.5318, 0.7692, 0.8172, 0.5554, 0.2149, 0.2303, 0.2427, 0.05704, 0.05992, 0.03848, 0.04235, 0.02265, 0.09488, 0.05251]): _vg.add([_i], _w, 'REPLACE')
_vg = ob_body.vertex_groups.new(name='Chest')
for _i, _w in zip([3, 6, 7, 9, 10, 12, 13, 14, 16, 17, 18, 20, 21, 22, 56, 59, 61, 62, 63, 65, 66, 67, 86, 87, 108, 109, 110, 111, 112, 113, 114, 115], [0.06483, 0.1495, 0.2239, 0.6857, 0.7655, 0.1397, 0.3163, 0.09176, 0.417, 0.2286, 0.07931, 0.5832, 0.284, 0.0778, 0.1022, 0.1924, 0.06798, 0.1879, 0.3441, 0.07676, 0.2527, 0.454, 0.06317, 0.05847, 0.5163, 0.2185, 0.2407, 0.7039, 0.09605, 0.1629, 0.05804, 0.1639]): _vg.add([_i], _w, 'REPLACE')
_vg = ob_body.vertex_groups.new(name='Neck')
for _i, _w in zip([9, 10, 59, 108, 109, 110, 111, 112, 113, 114, 115, 166, 173], [0.1196, 0.03502, 0.02904, 0.1383, 0.08518, 0.6664, 0.1322, 0.826, 0.6192, 0.9095, 0.759, 0.002301, 0.169]): _vg.add([_i], _w, 'REPLACE')
_vg = ob_body.vertex_groups.new(name='Head')
for _i, _w in zip([116, 117, 118, 119, 120, 121, 122, 123, 124, 125, 126, 127, 128, 129, 130, 131, 132, 133, 134, 135, 136, 137, 138, 139, 140, 141, 142, 143, 144, 145, 146, 147, 148, 149, 150, 151, 152, 153, 154, 155, 156, 157, 158, 159, 160, 161, 162, 163, 164, 165, 166, 167, 168, 169, 170, 171, 172, 173, 174, 175, 176, 177, 178, 179, 180, 181, 182, 183, 184, 185, 186, 187, 188, 197], [0.9762, 0.9998, 0.9939, 0.9999, 0.9999, 0.992, 1.0, 0.9993, 0.9977, 0.9936, 0.9996, 0.9988, 0.9975, 0.9996, 0.9989, 0.9978, 0.9988, 0.9957, 0.9785, 0.9998, 0.9927, 1.0, 0.9976, 0.9989, 0.9996, 0.9839, 0.9963, 0.999, 0.9998, 0.9934, 0.99, 0.9971, 0.9991, 0.9999, 0.9975, 0.9989, 0.9996, 0.991, 0.9998, 0.9998, 0.9999, 1.0, 0.9893, 0.9951, 0.9967, 0.9982, 0.9987, 0.9995, 0.9996, 0.9874, 0.9738, 0.9999, 1.0, 0.9999, 0.9999, 0.9881, 0.9756, 0.831, 1.0, 0.9978, 0.9989, 0.9996, 0.9998, 0.9924, 0.9801, 0.9958, 0.9989, 0.9786, 0.9883, 1.0, 0.9999, 0.9979, 0.9979, 0.9988]): _vg.add([_i], _w, 'REPLACE')
_vg = ob_body.vertex_groups.new(name='Shoulder.L')
for _i, _w in zip([0, 4, 9, 10, 12, 13, 16, 20, 21, 56, 59, 63, 66, 67, 84, 85, 87, 108, 109, 110, 111, 112, 113, 114, 115], [0.8917, 0.8421, 0.1507, 0.151, 0.06982, 0.02462, 0.003184, 0.06289, 0.02144, 0.8383, 0.724, 0.03683, 0.05118, 0.1245, 0.05955, 0.09914, 0.009138, 0.3276, 0.6796, 0.0793, 0.1487, 0.07414, 0.2107, 0.009658, 0.07267]): _vg.add([_i], _w, 'REPLACE')
_vg = ob_body.vertex_groups.new(name='Upper Arm.L')
for _i, _w in zip([0, 3, 4, 6, 7, 12, 13, 14, 20, 21, 56, 61, 62, 63, 65, 66, 67, 84, 85, 86, 87, 88, 89, 90, 91, 96, 97, 98, 99], [0.09413, 0.06874, 0.1451, 0.2049, 0.3808, 0.7009, 0.3096, 0.08386, 0.06926, 0.05629, 0.006181, 0.008947, 0.06293, 0.06997, 0.03895, 0.123, 0.1952, 0.9246, 0.8802, 0.817, 0.855, 0.8991, 0.8451, 0.1696, 0.1332, 0.9777, 0.9168, 0.9925, 0.926]): _vg.add([_i], _w, 'REPLACE')
_vg = ob_body.vertex_groups.new(name='Lower Arm.L')
for _i, _w in zip([88, 89, 90, 91, 92, 93, 94, 95, 97, 99, 100, 101, 102], [0.1011, 0.1536, 0.8282, 0.8612, 0.9717, 0.9128, 0.887, 0.1679, 0.08084, 0.06933, 0.05974, 0.0589, 0.06195]): _vg.add([_i], _w, 'REPLACE')
_vg = ob_body.vertex_groups.new(name='Hand.L')
for _i, _w in zip([93, 94, 95, 100, 101, 102, 103, 104, 105, 106, 107], [0.08563, 0.1161, 0.8319, 0.9401, 0.941, 0.9382, 0.9839, 0.9953, 0.9967, 0.9948, 0.9981]): _vg.add([_i], _w, 'REPLACE')
_vg = ob_body.vertex_groups.new(name='Shoulder.R')
_vg = ob_body.vertex_groups.new(name='Upper Arm.R')
_vg = ob_body.vertex_groups.new(name='Lower Arm.R')
_vg = ob_body.vertex_groups.new(name='Hand.R')
_vg = ob_body.vertex_groups.new(name='Upper Leg.L')
for _i, _w in zip([1, 2, 3, 5, 8, 11, 14, 15, 19, 23, 24, 25, 26, 27, 28, 29, 30, 31, 32, 33, 34, 35, 37, 38, 39, 40, 41, 42, 43, 44, 45, 46, 47, 48, 49, 50, 51, 52, 53, 54, 55, 57, 58, 60, 64, 68, 69, 70, 71, 72, 73, 74, 75, 76, 77, 78, 79, 80, 81, 82, 83, 189, 190, 191, 192, 193, 194, 195, 196], [0.9292, 0.1746, 0.02985, 0.876, 0.1844, 0.2403, 0.02428, 0.1617, 0.0464, 0.03849, 0.4168, 0.2561, 0.2297, 0.3133, 0.2502, 0.4045, 0.9925, 1.0, 0.8928, 0.9594, 0.968, 0.9622, 0.05661, 0.0377, 0.116, 0.0567, 0.0239, 0.9988, 0.9915, 0.9891, 0.9924, 0.9963, 0.9979, 0.9188, 0.9565, 0.9293, 0.9797, 0.7, 0.6921, 0.1269, 0.1086, 0.7603, 0.6292, 0.08337, 0.0838, 0.2963, 0.3477, 0.3094, 0.213, 0.7267, 0.8543, 0.9517, 0.9545, 0.05186, 0.05821, 0.994, 0.9902, 0.9069, 0.9701, 0.4193, 0.671, 0.9595, 0.9346, 0.0378, 0.02513, 0.03774, 0.03457, 0.03881, 0.01593]): _vg.add([_i], _w, 'REPLACE')
_vg = ob_body.vertex_groups.new(name='Lower Leg.L')
for _i, _w in zip([32, 33, 34, 35, 36, 37, 38, 39, 40, 41, 74, 75, 76, 77, 191, 192, 193, 194, 195, 196], [0.1071, 0.03087, 0.01369, 0.02527, 1.0, 0.9434, 0.9561, 0.884, 0.9433, 0.963, 0.04631, 0.04067, 0.9481, 0.9418, 0.9617, 0.9705, 0.9618, 0.9649, 0.9607, 0.975]): _vg.add([_i], _w, 'REPLACE')
_vg = ob_body.vertex_groups.new(name='Foot.L')
_vg = ob_body.vertex_groups.new(name='Upper Leg.R')
_vg = ob_body.vertex_groups.new(name='Lower Leg.R')
_vg = ob_body.vertex_groups.new(name='Foot.R')
_m = ob_body.modifiers.new('Mirror', 'MIRROR')
_m.use_axis = (False, True, False)
_m.use_clip = True
_m = ob_body.modifiers.new('Armature', 'ARMATURE')
_m.object = ob_armature
ob_armature.location = (0.0, 0.0, 0.0)
ob_armature.lineart.crease_threshold = 0.0
ob_dress.parent = ob_armature
ob_dress.location = (0.0, 0.0, 0.0)
ob_dress.lock_rotations_4d = False
ob_dress.empty_display_type = 'ARROWS'
ob_dress.lineart.crease_threshold = 0.0
_vg = ob_dress.vertex_groups.new(name='Hips')
for _i, _w in zip([1, 11, 14, 15, 18, 19, 20, 21, 22, 23, 26, 27, 30, 31, 34, 35, 36, 37, 38, 39, 60, 61], [0.06695, 0.07866, 0.03274, 0.1864, 0.01504, 0.1501, 0.1068, 0.1147, 0.6199, 0.6413, 0.1301, 0.01098, 0.1183, 0.002095, 0.4637, 0.4012, 0.4012, 0.4637, 0.6413, 0.6199, 0.1147, 0.1068]): _vg.add([_i], _w, 'REPLACE')
_vg = ob_dress.vertex_groups.new(name='Spine')
for _i, _w in zip([1, 2, 4, 5, 6, 7, 8, 9, 10, 11, 12, 13, 14, 15, 16, 17, 18, 19, 20, 21, 22, 23, 25, 26, 27, 28, 29, 30, 31, 32, 33, 34, 35, 36, 37, 38, 39, 42, 43, 60, 61], [0.7251, 0.7973, 0.6076, 0.3627, 0.0287, 0.008539, 0.08225, 0.3179, 0.7531, 0.7201, 0.5172, 0.7074, 0.8402, 0.744, 0.2681, 0.604, 0.8398, 0.7816, 0.1845, 0.1838, 0.2459, 0.242, 0.002603, 0.7618, 0.8407, 0.7071, 0.5318, 0.7692, 0.8172, 0.5554, 0.2149, 0.2303, 0.2427, 0.2427, 0.2303, 0.242, 0.2459, 0.09488, 0.05251, 0.1838, 0.1845]): _vg.add([_i], _w, 'REPLACE')
_vg = ob_dress.vertex_groups.new(name='Chest')
for _i, _w in zip([2, 4, 5, 6, 7, 8, 9, 10, 12, 13, 14, 16, 17, 18, 24, 25, 27, 28, 29, 31, 32, 33, 42, 43, 56, 57, 58, 59], [0.06483, 0.1495, 0.2239, 0.6857, 0.7655, 0.1397, 0.3163, 0.09176, 0.417, 0.2286, 0.07931, 0.5832, 0.284, 0.0778, 0.1022, 0.1924, 0.06798, 0.1879, 0.3441, 0.07676, 0.2527, 0.454, 0.06317, 0.05847, 0.5163, 0.2185, 0.2407, 0.7039]): _vg.add([_i], _w, 'REPLACE')
_vg = ob_dress.vertex_groups.new(name='Neck')
for _i, _w in zip([6, 7, 25, 56, 57, 58, 59], [0.1196, 0.03502, 0.02904, 0.1383, 0.08518, 0.6664, 0.1322]): _vg.add([_i], _w, 'REPLACE')
_vg = ob_dress.vertex_groups.new(name='Head')
_vg = ob_dress.vertex_groups.new(name='Shoulder.L')
for _i, _w in zip([0, 3, 6, 7, 8, 9, 12, 16, 17, 24, 25, 29, 32, 33, 40, 41, 43, 56, 57, 58, 59], [0.8917, 0.8421, 0.1507, 0.151, 0.06982, 0.02462, 0.003184, 0.06289, 0.02144, 0.8383, 0.724, 0.03683, 0.05118, 0.1245, 0.05955, 0.09914, 0.009138, 0.3276, 0.6796, 0.0793, 0.1487]): _vg.add([_i], _w, 'REPLACE')
_vg = ob_dress.vertex_groups.new(name='Upper Arm.L')
for _i, _w in zip([0, 2, 3, 4, 5, 8, 9, 10, 16, 17, 24, 27, 28, 29, 31, 32, 33, 40, 41, 42, 43, 44, 45, 46, 47, 52, 53, 54, 55], [0.09413, 0.06874, 0.1451, 0.2049, 0.3808, 0.7009, 0.3096, 0.08386, 0.06926, 0.05629, 0.006181, 0.008947, 0.06293, 0.06997, 0.03895, 0.123, 0.1952, 0.9246, 0.8802, 0.817, 0.855, 0.8991, 0.8451, 0.1696, 0.1332, 0.9777, 0.9168, 0.9925, 0.926]): _vg.add([_i], _w, 'REPLACE')
_vg = ob_dress.vertex_groups.new(name='Lower Arm.L')
for _i, _w in zip([44, 45, 46, 47, 48, 49, 50, 51, 53, 55], [0.1011, 0.1536, 0.8282, 0.8612, 0.9717, 0.9128, 0.887, 0.1679, 0.08084, 0.06933]): _vg.add([_i], _w, 'REPLACE')
_vg = ob_dress.vertex_groups.new(name='Hand.L')
for _i, _w in zip([49, 50, 51], [0.08563, 0.1161, 0.8319]): _vg.add([_i], _w, 'REPLACE')
_vg = ob_dress.vertex_groups.new(name='Shoulder.R')
_vg = ob_dress.vertex_groups.new(name='Upper Arm.R')
_vg = ob_dress.vertex_groups.new(name='Lower Arm.R')
_vg = ob_dress.vertex_groups.new(name='Hand.R')
_vg = ob_dress.vertex_groups.new(name='Upper Leg.L')
for _i, _w in zip([1, 2, 10, 11, 15, 19, 20, 21, 22, 23, 26, 30, 34, 35, 36, 37, 38, 39, 60, 61], [0.1746, 0.02985, 0.02428, 0.1617, 0.0464, 0.03849, 0.7, 0.6921, 0.1269, 0.1086, 0.08337, 0.0838, 0.2963, 0.3477, 0.3477, 0.2963, 0.1086, 0.1269, 0.6921, 0.7]): _vg.add([_i], _w, 'REPLACE')
_vg = ob_dress.vertex_groups.new(name='Lower Leg.L')
_vg = ob_dress.vertex_groups.new(name='Foot.L')
_vg = ob_dress.vertex_groups.new(name='Upper Leg.R')
_vg = ob_dress.vertex_groups.new(name='Lower Leg.R')
_vg = ob_dress.vertex_groups.new(name='Foot.R')
_m = ob_dress.modifiers.new('Mirror', 'MIRROR')
_m.use_axis = (False, True, False)
_m.use_clip = True
_m = ob_dress.modifiers.new('Armature', 'ARMATURE')
_m.object = ob_armature
ob_boots.parent = ob_armature
ob_boots.location = (0.0, 0.0, 0.0)
ob_boots.lock_rotations_4d = False
ob_boots.empty_display_type = 'ARROWS'
ob_boots.lineart.crease_threshold = 0.0
_vg = ob_boots.vertex_groups.new(name='Hips')
_vg = ob_boots.vertex_groups.new(name='Spine')
_vg = ob_boots.vertex_groups.new(name='Chest')
_vg = ob_boots.vertex_groups.new(name='Neck')
_vg = ob_boots.vertex_groups.new(name='Head')
_vg = ob_boots.vertex_groups.new(name='Shoulder.L')
_vg = ob_boots.vertex_groups.new(name='Upper Arm.L')
_vg = ob_boots.vertex_groups.new(name='Lower Arm.L')
_vg = ob_boots.vertex_groups.new(name='Hand.L')
_vg = ob_boots.vertex_groups.new(name='Shoulder.R')
_vg = ob_boots.vertex_groups.new(name='Upper Arm.R')
_vg = ob_boots.vertex_groups.new(name='Lower Arm.R')
_vg = ob_boots.vertex_groups.new(name='Hand.R')
_vg = ob_boots.vertex_groups.new(name='Upper Leg.L')
for _i, _w in zip([9, 10, 11, 12, 13, 18, 19], [0.05661, 0.0377, 0.116, 0.0567, 0.0239, 0.05186, 0.05821]): _vg.add([_i], _w, 'REPLACE')
_vg = ob_boots.vertex_groups.new(name='Lower Leg.L')
for _i, _w in zip([0, 1, 2, 3, 4, 5, 6, 7, 8, 9, 10, 11, 12, 13, 14, 15, 16, 17, 18, 19, 20, 21, 22, 23, 25, 26, 27, 28, 29, 30, 31, 41, 43, 45, 46, 47, 50, 51, 52, 53, 54, 55, 56, 57, 58, 59, 60, 61, 62, 63, 64, 65, 66, 67], [0.9982, 0.9842, 0.9987, 0.9892, 0.9992, 0.999, 0.9985, 0.9985, 1.0, 0.9434, 0.9561, 0.884, 0.9433, 0.963, 0.957, 0.9996, 0.9986, 0.9984, 0.9481, 0.9418, 0.9593, 0.8515, 0.9698, 0.8769, 0.9772, 0.4455, 0.1308, 0.1619, 0.05182, 0.02481, 0.4364, 0.06078, 0.08274, 0.02297, 0.1885, 0.1033, 0.4364, 0.02481, 0.05182, 0.1619, 0.1308, 0.4455, 0.4455, 0.1308, 0.1619, 0.05182, 0.02481, 0.4364, 0.4455, 0.1308, 0.1619, 0.05182, 0.02481, 0.4364]): _vg.add([_i], _w, 'REPLACE')
_vg = ob_boots.vertex_groups.new(name='Foot.L')
for _i, _w in zip([14, 20, 21, 22, 23, 24, 26, 27, 28, 29, 30, 31, 32, 33, 34, 35, 36, 37, 38, 39, 40, 41, 42, 43, 44, 45, 46, 47, 48, 49, 50, 51, 52, 53, 54, 55, 56, 57, 58, 59, 60, 61, 62, 63, 64, 65, 66, 67], [0.03602, 0.03137, 0.1485, 0.01032, 0.1231, 0.9967, 0.5545, 0.8692, 0.8381, 0.9482, 0.9626, 0.5636, 0.9945, 0.9927, 0.9971, 0.9896, 0.9976, 0.9983, 0.997, 0.9985, 0.9992, 0.9392, 0.9793, 0.9173, 0.9817, 0.9635, 0.8115, 0.8967, 1.0, 1.0, 0.5636, 0.9626, 0.9482, 0.8381, 0.8692, 0.5545, 0.5545, 0.8692, 0.8381, 0.9482, 0.9626, 0.5636, 0.5545, 0.8692, 0.8381, 0.9482, 0.9626, 0.5636]): _vg.add([_i], _w, 'REPLACE')
_vg = ob_boots.vertex_groups.new(name='Upper Leg.R')
_vg = ob_boots.vertex_groups.new(name='Lower Leg.R')
_vg = ob_boots.vertex_groups.new(name='Foot.R')
_m = ob_boots.modifiers.new('Mirror', 'MIRROR')
_m.use_axis = (False, True, False)
_m.use_clip = True
_m = ob_boots.modifiers.new('Armature', 'ARMATURE')
_m.object = ob_armature
ob_hair.parent = ob_armature
ob_hair.location = (0.0, 0.0, 0.0)
ob_hair.lock_rotations_4d = False
ob_hair.empty_display_type = 'ARROWS'
ob_hair.lineart.crease_threshold = 0.0
_vg = ob_hair.vertex_groups.new(name='Hips')
_vg = ob_hair.vertex_groups.new(name='Spine')
_vg = ob_hair.vertex_groups.new(name='Chest')
for _i, _w in zip([0, 1, 20, 21, 70, 73, 75, 76], [0.1629, 0.1639, 0.1629, 0.1639, 0.1629, 0.1639, 0.1629, 0.1639]): _vg.add([_i], _w, 'REPLACE')
_vg = ob_hair.vertex_groups.new(name='Neck')
for _i, _w in zip([0, 1, 20, 21, 70, 73, 75, 76], [0.6192, 0.759, 0.6192, 0.759, 0.6192, 0.759, 0.6192, 0.759]): _vg.add([_i], _w, 'REPLACE')
_vg = ob_hair.vertex_groups.new(name='Head')
for _i, _w in zip([2, 3, 4, 5, 6, 7, 8, 9, 10, 11, 12, 13, 14, 15, 16, 17, 18, 19, 22, 23, 24, 25, 26, 27, 28, 29, 30, 31, 32, 33, 34, 35, 36, 37, 38, 39, 40, 41, 42, 43, 44, 45, 46, 47, 48, 49, 50, 51, 52, 53, 54, 55, 56, 57, 58, 59, 60, 61, 62, 63, 64, 65, 66, 67, 68, 69, 71, 72, 74, 77, 78, 79, 80, 81, 82, 83, 84, 85, 86, 87, 88, 89, 90, 91, 92, 93, 94, 95, 96, 97, 98, 99, 100, 101, 102, 103, 104], [0.9998, 0.9999, 0.9936, 0.9996, 0.9996, 0.9996, 0.9998, 0.9999, 0.9996, 0.9998, 0.9998, 0.9951, 0.9982, 0.9995, 0.9996, 0.9999, 0.9999, 0.9996, 0.9762, 0.9998, 0.9999, 0.9999, 1.0, 0.9993, 0.9977, 0.9936, 0.9996, 0.9996, 0.9988, 0.9957, 0.9785, 0.9998, 1.0, 0.9996, 0.9839, 0.9963, 0.999, 0.9998, 0.99, 0.9971, 0.9991, 0.9999, 0.9996, 0.9998, 0.9998, 0.9999, 1.0, 0.9951, 0.9982, 0.9995, 0.9996, 0.9999, 1.0, 0.9999, 0.9999, 1.0, 0.9996, 0.9998, 0.9801, 0.9958, 0.9989, 1.0, 0.9999, 0.9996, 0.9996, 0.9996, 0.9996, 0.9996, 0.9996, 0.9996, 0.9996, 0.9996, 0.9996, 0.9996, 0.9995, 0.9998, 0.9997, 0.9997, 0.9999, 0.9995, 0.9992, 0.9998, 0.9997, 0.9995, 0.9992, 0.9998, 0.9997, 0.9996, 0.9994, 0.9997, 0.9996, 0.9998, 0.9997, 0.9995, 0.9992, 0.9999, 0.9997]): _vg.add([_i], _w, 'REPLACE')
_vg = ob_hair.vertex_groups.new(name='Shoulder.L')
for _i, _w in zip([0, 1, 20, 21, 70, 73, 75, 76], [0.2107, 0.07267, 0.2107, 0.07267, 0.2107, 0.07267, 0.2107, 0.07267]): _vg.add([_i], _w, 'REPLACE')
_vg = ob_hair.vertex_groups.new(name='Upper Arm.L')
_vg = ob_hair.vertex_groups.new(name='Lower Arm.L')
_vg = ob_hair.vertex_groups.new(name='Hand.L')
_vg = ob_hair.vertex_groups.new(name='Shoulder.R')
_vg = ob_hair.vertex_groups.new(name='Upper Arm.R')
_vg = ob_hair.vertex_groups.new(name='Lower Arm.R')
_vg = ob_hair.vertex_groups.new(name='Hand.R')
_vg = ob_hair.vertex_groups.new(name='Upper Leg.L')
_vg = ob_hair.vertex_groups.new(name='Lower Leg.L')
_vg = ob_hair.vertex_groups.new(name='Foot.L')
_vg = ob_hair.vertex_groups.new(name='Upper Leg.R')
_vg = ob_hair.vertex_groups.new(name='Lower Leg.R')
_vg = ob_hair.vertex_groups.new(name='Foot.R')
_m = ob_hair.modifiers.new('Mirror', 'MIRROR')
_m.use_axis = (False, True, False)
_m.use_clip = True
_m = ob_hair.modifiers.new('Armature', 'ARMATURE')
_m.object = ob_armature
ob_headband.parent = ob_armature
ob_headband.location = (0.0, 0.0, 0.0)
ob_headband.scale = (1.073, 1.038, 1.0)
ob_headband.lock_rotations_4d = False
ob_headband.empty_display_type = 'ARROWS'
ob_headband.lineart.crease_threshold = 0.0
_vg = ob_headband.vertex_groups.new(name='Hips')
_vg = ob_headband.vertex_groups.new(name='Spine')
_vg = ob_headband.vertex_groups.new(name='Chest')
_vg = ob_headband.vertex_groups.new(name='Neck')
_vg = ob_headband.vertex_groups.new(name='Head')
for _i, _w in zip([0, 1, 2, 3, 4, 5, 6, 7, 8, 9, 10, 11, 12, 13, 14, 15, 16, 17, 18, 19, 20, 21, 22, 23, 24, 25, 26, 27, 28, 29, 30, 31, 32, 33, 34, 35, 36, 37, 38, 39, 40, 41, 42, 43, 44, 45, 46, 47, 48, 49, 50, 51, 52, 53, 54, 55, 56, 57, 58, 59, 60, 61, 62, 63, 64, 65, 66, 67, 68, 69, 70, 71, 72, 73, 74, 75, 76, 77, 78, 79, 80, 81, 82, 83, 84, 85, 86, 87, 88, 89, 90, 91, 92, 93, 94, 95, 96, 97, 98, 99, 100, 101], [0.9993, 0.9996, 0.9996, 0.9988, 0.9996, 0.999, 0.9991, 0.9996, 0.9995, 0.9996, 0.9996, 0.9989, 0.9988, 0.9988, 0.9988, 0.9993, 0.9996, 0.9996, 0.9996, 0.999, 0.9991, 0.9996, 0.9995, 0.9996, 0.9996, 0.9989, 0.9988, 0.9991, 0.9993, 0.9996, 0.9996, 0.9996, 0.9996, 0.9989, 0.999, 0.9995, 0.9996, 0.9988, 0.9993, 0.9996, 0.9996, 0.9996, 0.9991, 0.9993, 0.9996, 0.9996, 0.9996, 0.9996, 0.9989, 0.999, 0.9995, 0.9996, 0.9988, 0.9991, 0.9996, 0.9996, 0.9996, 0.9991, 0.9993, 0.9996, 0.9996, 0.9996, 0.9996, 0.9989, 0.999, 0.9995, 0.9996, 0.9988, 0.9996, 0.9991, 0.9993, 0.9996, 0.9996, 0.9996, 0.9996, 0.9989, 0.999, 0.9995, 0.9996, 0.9988, 0.9996, 0.9989, 0.999, 0.9995, 0.9996, 0.9988, 0.9988, 0.9996, 0.9988, 0.9988, 0.9991, 0.9993, 0.9996, 0.9996, 0.9996, 0.9996, 0.9989, 0.999, 0.9995, 0.9996, 0.9988, 0.9996]): _vg.add([_i], _w, 'REPLACE')
_vg = ob_headband.vertex_groups.new(name='Shoulder.L')
_vg = ob_headband.vertex_groups.new(name='Upper Arm.L')
_vg = ob_headband.vertex_groups.new(name='Lower Arm.L')
_vg = ob_headband.vertex_groups.new(name='Hand.L')
_vg = ob_headband.vertex_groups.new(name='Shoulder.R')
_vg = ob_headband.vertex_groups.new(name='Upper Arm.R')
_vg = ob_headband.vertex_groups.new(name='Lower Arm.R')
_vg = ob_headband.vertex_groups.new(name='Hand.R')
_vg = ob_headband.vertex_groups.new(name='Upper Leg.L')
_vg = ob_headband.vertex_groups.new(name='Lower Leg.L')
_vg = ob_headband.vertex_groups.new(name='Foot.L')
_vg = ob_headband.vertex_groups.new(name='Upper Leg.R')
_vg = ob_headband.vertex_groups.new(name='Lower Leg.R')
_vg = ob_headband.vertex_groups.new(name='Foot.R')
_m = ob_headband.modifiers.new('Mirror', 'MIRROR')
_m.use_axis = (False, True, False)
_m.use_clip = True
_m = ob_headband.modifiers.new('Armature', 'ARMATURE')
_m.object = ob_armature

# ---- collection membership
col_collection.objects.link(ob_body)
col_collection.objects.link(ob_armature)
col_collection.objects.link(ob_dress)
col_collection.objects.link(ob_boots)
col_collection.objects.link(ob_hair)
col_collection.objects.link(ob_headband)

# ---- scene / render settings (as saved in the file)
scene.frame_start = 1; scene.frame_end = 250; scene.frame_set(1)
scene.render.engine = 'BLENDER_EEVEE_NEXT'
scene.cycles.use_denoising = False
scene.cycles.samples = 128
scene.cycles.sampling_pattern = 'TABULATED_SOBOL'
scene.cycles.use_adaptive_sampling = False
scene.cycles.use_light_tree = False
scene.view_settings.view_transform = 'Filmic'
bpy.context.view_layer.update()

# ---- added for rendering (the .blend has no active camera and no usable light): camera, sun
cam_auto = bpy.data.cameras.new('AutoCamera')
cam_auto.lens = 50.0
cam_auto.sensor_width = 36.0
cam_auto.clip_end = 1000.0
ob_auto_camera = bpy.data.objects.new('AutoCamera', cam_auto)
scene.collection.objects.link(ob_auto_camera)
ob_auto_camera.location = (5.04883, -6.08164, 3.94839)
ob_auto_camera.rotation_euler = (1.09748, -7.21219e-08, 0.694738)
scene.camera = ob_auto_camera
light_auto_sun = bpy.data.lights.new('AutoSun', 'SUN')
light_auto_sun.energy = 3.0
light_auto_sun.angle = 0.0523599
ob_auto_sun = bpy.data.objects.new('AutoSun', light_auto_sun)
scene.collection.objects.link(ob_auto_sun)
ob_auto_sun.rotation_euler = (0.872665, 0.174533, 0.523599)
bpy.context.view_layer.update()
